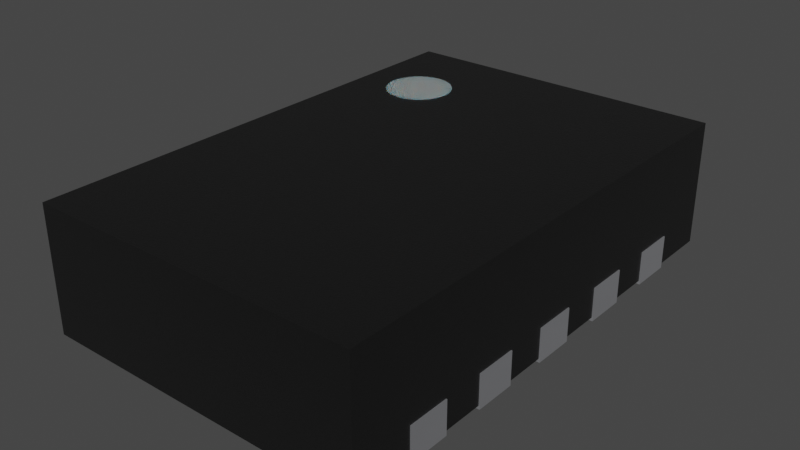 # Source: TDFN-10-1EP_3x2mm.blend  (saved by Blender 4.1.24; exported with 4.5.12 LTS)
import bpy
from mathutils import Matrix  # noqa: F401  (used for matrix-valued properties, if any)

bpy.ops.wm.read_factory_settings(use_empty=True)
scene = bpy.context.scene
scene.name = 'Scene'

# ---- collections
col_collection = bpy.data.collections.new('Collection'); scene.collection.children.link(col_collection)

# ---- materials (node trees are filled in below, after node groups)
mat_plastic_chip = bpy.data.materials.new('plastic_chip')
mat_plastic_chip.use_transparent_shadow = False
mat_plastic_chip.preview_render_type = 'CUBE'
mat_metal_pins = bpy.data.materials.new('metal_pins')
mat_metal_pins.use_transparent_shadow = False
mat_metal_pins.preview_render_type = 'CUBE'
mat_white_markings = bpy.data.materials.new('white_markings')
mat_white_markings.use_transparent_shadow = False
mat_white_markings.preview_render_type = 'FLAT'

# ---- material node trees
mat_plastic_chip.use_nodes = True; mat_plastic_chip.node_tree.nodes.clear()
_N = mat_plastic_chip.node_tree.nodes; _L = mat_plastic_chip.node_tree.links
n0 = _N.new('ShaderNodeBsdfPrincipled'); n0.name = 'Principled BSDF'; n0.location = (10, 300)
n0.distribution = 'GGX'
n0.subsurface_method = 'BURLEY'
n0.inputs[0].default_value = (0.009312, 0.009312, 0.009312, 1.0)
n0.inputs[1].default_value = 0.1372
n0.inputs[2].default_value = 0.3706
n0.inputs[3].default_value = 1.45
n0.inputs[27].default_value = (0.0, 0.0, 0.0, 1.0)
n0.inputs[28].default_value = 1.0
n1 = _N.new('ShaderNodeOutputMaterial'); n1.name = 'Material Output'; n1.location = (300, 300)
n2 = _N.new('ShaderNodeTexNoise'); n2.name = 'Noise Texture'; n2.location = (-893, 54)
n2.inputs[2].default_value = 200.0
n2.inputs[3].default_value = 3.6
n2.inputs[4].default_value = 0.8375
n3 = _N.new('ShaderNodeBump'); n3.name = 'Bump'; n3.location = (-604, -53)
n3.inputs[0].default_value = 0.08
n3.inputs[1].default_value = 1.0
n3.inputs[2].default_value = 1.0
_L.new(n0.outputs[0], n1.inputs[0])
_L.new(n2.outputs[0], n3.inputs[3])
_L.new(n3.outputs[0], n0.inputs[5])
n1.is_active_output = True
mat_metal_pins.use_nodes = True; mat_metal_pins.node_tree.nodes.clear()
_N = mat_metal_pins.node_tree.nodes; _L = mat_metal_pins.node_tree.links
n0 = _N.new('ShaderNodeMapping'); n0.name = 'Mapping'; n0.location = (-1447, -91)
n0.inputs[3].default_value = (4.8, 1.2, 1.1)
n1 = _N.new('ShaderNodeBsdfPrincipled'); n1.name = 'Principled BSDF'; n1.location = (-560, 254)
n1.distribution = 'GGX'
n1.subsurface_method = 'BURLEY'
n1.inputs[1].default_value = 0.7818
n1.inputs[2].default_value = 0.2886
n1.inputs[3].default_value = 1.45
n1.inputs[13].default_value = 0.0
n1.inputs[27].default_value = (0.0, 0.0, 0.0, 1.0)
n1.inputs[28].default_value = 1.0
n2 = _N.new('ShaderNodeOutputMaterial'); n2.name = 'Material Output.002'; n2.location = (-205, 253)
n2.width = 213
n3 = _N.new('ShaderNodeTexNoise'); n3.name = 'Noise Texture.002'; n3.location = (-1228, -73)
n3.inputs[2].default_value = 0.1
n3.inputs[3].default_value = 7.0
n3.inputs[4].default_value = 0.6
n3.inputs[8].default_value = 0.4
n4 = _N.new('ShaderNodeTexCoord'); n4.name = 'Texture Coordinate'; n4.location = (-1636, -116)
n5 = _N.new('ShaderNodeMix'); n5.name = 'Mix.001'; n5.location = (-921, 45)
n5.data_type = 'RGBA'
n5.inputs[6].default_value = (0.9398, 0.9547, 1.0, 1.0)
n5.inputs[7].default_value = (0.13, 0.1259, 0.1359, 1.0)
n6 = _N.new('ShaderNodeBump'); n6.name = 'Bump.001'; n6.location = (-1001, -227)
n6.inputs[0].default_value = 0.05
n6.inputs[1].default_value = 0.01
n6.inputs[2].default_value = 1.0
_L.new(n1.outputs[0], n2.inputs[0])
_L.new(n3.outputs[0], n6.inputs[3])
_L.new(n0.outputs[0], n3.inputs[0])
_L.new(n3.outputs[0], n5.inputs[0])
_L.new(n4.outputs[3], n0.inputs[0])
_L.new(n5.outputs[2], n1.inputs[0])
_L.new(n6.outputs[0], n1.inputs[5])
n2.is_active_output = True
mat_white_markings.use_nodes = True; mat_white_markings.node_tree.nodes.clear()
_N = mat_white_markings.node_tree.nodes; _L = mat_white_markings.node_tree.links
n0 = _N.new('ShaderNodeOutputMaterial'); n0.name = 'Material Output'; n0.location = (300, 300)
n1 = _N.new('ShaderNodeBsdfPrincipled'); n1.name = 'Principled BSDF'; n1.location = (-34, 272)
n1.distribution = 'GGX'
n1.subsurface_method = 'BURLEY'
n1.inputs[1].default_value = 0.02
n1.inputs[2].default_value = 0.4636
n1.inputs[3].default_value = 1.4
n1.inputs[8].default_value = 1.0
n1.inputs[10].default_value = 0.3682
n1.inputs[13].default_value = 0.6591
n1.inputs[18].default_value = 0.2318
n1.inputs[20].default_value = 0.6709
n1.inputs[24].default_value = 0.1191
n1.inputs[27].default_value = (0.0, 0.0, 0.0, 1.0)
n1.inputs[28].default_value = 1.0
n2 = _N.new('ShaderNodeMapping'); n2.name = 'Mapping'; n2.location = (-1010, 265)
n2.inputs[3].default_value = (3.0, 1.0, 1.0)
n3 = _N.new('ShaderNodeTexCoord'); n3.name = 'Texture Coordinate'; n3.location = (-1250, 180)
n4 = _N.new('ShaderNodeBump'); n4.name = 'Bump'; n4.location = (-376, -99)
n4.inputs[0].default_value = 0.05
n4.inputs[1].default_value = 1.0
n4.inputs[2].default_value = 1.0
n5 = _N.new('ShaderNodeTexNoise'); n5.name = 'Noise Texture'; n5.location = (-662, 176)
n5.inputs[2].default_value = 88.0
n5.inputs[3].default_value = 10.8
n5.inputs[4].default_value = 0.9167
n5.inputs[8].default_value = 1.6
n6 = _N.new('ShaderNodeValToRGB'); n6.name = 'ColorRamp'; n6.location = (-354, 186)
while len(n6.color_ramp.elements) > 1: n6.color_ramp.elements.remove(n6.color_ramp.elements[-1])
n6.color_ramp.elements[0].position = 0.0; n6.color_ramp.elements[0].color = (0.2596, 0.2596, 0.2596, 1.0)
_e = n6.color_ramp.elements.new(1.0); _e.color = (0.6303, 0.6303, 0.6303, 1.0)
n7 = _N.new('ShaderNodeMix'); n7.name = 'Mix'; n7.location = (-204, 152)
n7.data_type = 'RGBA'
n7.inputs[0].default_value = 0.3682
n7.inputs[7].default_value = (0.2525, 0.2525, 0.2525, 1.0)
_L.new(n5.outputs[0], n6.inputs[0])
_L.new(n1.outputs[0], n0.inputs[0])
_L.new(n3.outputs[2], n2.inputs[0])
_L.new(n2.outputs[0], n5.inputs[0])
_L.new(n5.outputs[0], n4.inputs[3])
_L.new(n4.outputs[0], n1.inputs[5])
_L.new(n6.outputs[0], n7.inputs[6])
_L.new(n7.outputs[2], n1.inputs[0])
n0.is_active_output = True

# ---- world
world_world = bpy.data.worlds.new('World'); scene.world = world_world
world_world.use_nodes = True; world_world.node_tree.nodes.clear()
_N = world_world.node_tree.nodes; _L = world_world.node_tree.links
n0 = _N.new('ShaderNodeOutputWorld'); n0.name = 'World Output'; n0.location = (300, 300)
n1 = _N.new('ShaderNodeBackground'); n1.name = 'Background'; n1.location = (10, 300)
n1.inputs[0].default_value = (0.05088, 0.05088, 0.05088, 1.0)
_L.new(n1.outputs[0], n0.inputs[0])
n0.is_active_output = True
world_world.color = (0.05088, 0.05088, 0.05088)
world_world.use_sun_shadow = False
world_world.sun_shadow_jitter_overblur = 0.0

# ---- meshes
me_shape_9_indexedfaceset_001 = bpy.data.meshes.new('SHAPE_9_IndexedFaceSet.001')
me_shape_9_indexedfaceset_001.from_pydata([(0.9933, 1.49, 0.02), (0.9933, 1.49, 0.77), (0.9933, -1.125, 0.2), (0.9933, -0.625, 0.2), (0.9933, -0.375, 0.2), (0.9933, 0.875, 0.02), (0.9933, 1.125, 0.2), (-0.7951, -0.1207, 0.0), (-0.7577, -0.08839, 0.0), (-0.7362, 0.03235, 0.0), (-0.7445, 0.0625, 0.0), (-0.7577, 0.08839, 0.0), (-1.0, -0.125, 0.2), (-0.9933, -0.125, 0.02), (-0.8167, -0.125, 0.02), (-0.8167, 0.125, 0.0), (-0.775, 0.1083, 0.02), (-0.7333, -8.444e-08, 0.02), (-0.7362, -0.03235, 0.02), (-0.775, -0.1083, 0.02), (-0.8167, -0.125, 0.0), (-0.775, -0.1083, 0.0), (-0.7445, -0.0625, 0.0), (-0.7362, -0.03235, 0.0), (-0.7333, -8.444e-08, 0.0), (-0.775, 0.1083, 0.0), (-0.7951, 0.1207, 0.0), (-0.8167, 0.125, 0.02), (-0.9933, 0.125, 0.02), (-1.0, 0.125, 0.0), (-1.0, 0.125, 0.2), (-1.0, -0.125, 0.0), (-0.9933, 1.49, 0.02), (-0.7951, 1.121, 0.02), (-0.775, 1.108, 0.02), (-0.7577, 1.088, 0.02), (-0.7445, 1.062, 0.02), (-0.7362, 1.032, 0.02), (-0.7577, 0.9116, 0.02), (-0.775, 0.8917, 0.02), (-0.9933, 0.625, 0.02), (-0.8167, 0.625, 0.02), (-0.7951, 0.6207, 0.02), (-0.775, 0.6083, 0.02), (-0.7577, 0.5884, 0.02), (-0.7445, 0.5625, 0.02), (-0.7362, 0.5324, 0.02), (-0.7333, 0.5, 0.02), (-0.775, 0.3917, 0.02), (-0.9933, 0.375, 0.02), (-0.7951, 0.1207, 0.02), (-0.7577, 0.08839, 0.02), (-0.7445, 0.0625, 0.02), (-0.7362, 0.03235, 0.02), (-0.7445, -0.0625, 0.02), (-0.7577, -0.08839, 0.02), (-0.7951, -0.1207, 0.02), (-0.7577, -0.4116, 0.02), (-0.7333, -0.5, 0.02), (-0.7362, -0.5324, 0.02), (-0.7445, -0.5625, 0.02), (-0.9933, -0.625, 0.02), (-0.8167, -0.875, 0.02), (-0.7951, -0.8793, 0.02), (-0.775, -0.8917, 0.02), (-0.7577, -0.9116, 0.02), (-0.7362, -0.9676, 0.02), (-0.7333, -1.0, 0.02), (-0.7362, -1.032, 0.02), (-0.7445, -1.062, 0.02), (-0.7577, -1.088, 0.02), (-0.775, -1.108, 0.02), (-0.7951, -1.121, 0.02), (-0.8167, -1.125, 0.02), (0.9933, -1.125, 0.02), (0.7951, -1.121, 0.02), (0.775, -1.108, 0.02), (0.7577, -1.088, 0.02), (0.7445, -1.062, 0.02), (0.7362, -0.9676, 0.02), (0.7445, -0.9375, 0.02), (0.7577, -0.9116, 0.02), (0.7951, -0.8793, 0.02), (0.8167, -0.625, 0.02), (0.7951, -0.6207, 0.02), (0.775, -0.6083, 0.02), (0.7577, -0.5884, 0.02), (0.7445, -0.5625, 0.02), (0.7333, -0.5, 0.02), (0.7362, -0.4676, 0.02), (0.7445, -0.4375, 0.02), (0.7577, -0.4116, 0.02), (0.775, -0.3917, 0.02), (0.7951, -0.3793, 0.02), (0.8167, -0.375, 0.02), (0.9933, -0.375, 0.02), (0.7951, -0.1207, 0.02), (0.775, -0.1083, 0.02), (0.7577, -0.08839, 0.02), (0.7445, -0.0625, 0.02), (0.7362, -0.03235, 0.02), (0.7362, 0.03235, 0.02), (0.7445, 0.0625, 0.02), (0.7951, 0.1207, 0.02), (0.8167, 0.125, 0.02), (0.9933, 0.125, 0.02), (0.9933, 0.375, 0.02), (0.8167, 0.375, 0.02), (0.7951, 0.3793, 0.02), (0.7362, 0.4676, 0.02), (0.7333, 0.5, 0.02), (0.7362, 0.5324, 0.02), (0.7577, 0.5884, 0.02), (0.7951, 0.6207, 0.02), (0.7951, 0.8793, 0.02), (0.7445, 0.9375, 0.02), (0.7333, 1.0, 0.02), (-0.4125, 0.7056, 0.02), (-0.4125, -0.9996, 0.02), (0.4125, -0.9996, 0.02), (-0.9933, -1.49, 0.77), (-0.9933, -1.49, 0.02), (-0.9933, -1.125, 0.02), (-0.9933, -0.375, 0.2), (-0.9933, -0.125, 0.2), (-0.9933, 0.125, 0.2), (-0.9933, 0.375, 0.2), (-0.9933, 0.875, 0.02), (-0.9933, 0.875, 0.2), (-0.9933, 1.49, 0.77), (0.9933, 1.125, 0.02), (0.8167, 1.125, 0.02), (0.8167, 0.875, 0.0), (0.8167, 0.875, 0.02), (0.775, 0.8917, 0.02), (0.7577, 0.9116, 0.02), (0.7362, 0.9676, 0.02), (0.7362, 1.032, 0.02), (0.7445, 1.062, 0.02), (0.7577, 1.088, 0.02), (0.775, 1.108, 0.02), (0.7951, 1.121, 0.02), (0.7577, 1.088, 0.0), (0.7362, 1.032, 0.0), (0.7333, 1.0, 0.0), (0.7362, 0.9676, 0.0), (0.7445, 0.9375, 0.0), (0.7577, 0.9116, 0.0), (0.7951, 0.8793, 0.0), (-0.8167, 1.125, 0.0), (-1.0, 1.125, 0.0), (-0.9933, 1.125, 0.02), (-0.9933, 1.125, 0.2), (0.9933, 0.875, 0.2), (-0.8167, 1.125, 0.02), (-0.7333, 1.0, 0.02), (-0.7362, 0.9676, 0.02), (-0.7445, 0.9375, 0.02), (-0.7951, 0.8793, 0.02), (-0.7951, 0.8793, 0.0), (-0.7577, 0.9116, 0.0), (-0.7445, 0.9375, 0.0), (-0.7362, 1.032, 0.0), (-0.7577, 1.088, 0.0), (-0.775, 1.108, 0.0), (-1.0, 0.875, 0.0), (-0.8167, 0.875, 0.02), (1.0, 0.625, 0.2), (0.9933, 0.625, 0.2), (0.9933, 0.625, 0.02), (0.8167, 0.625, 0.02), (0.775, 0.3917, 0.02), (0.7577, 0.4116, 0.02), (0.7445, 0.4375, 0.02), (0.7445, 0.5625, 0.02), (0.775, 0.6083, 0.02), (0.8167, 0.625, 0.0), (0.7951, 0.6207, 0.0), (0.775, 0.6083, 0.0), (0.7445, 0.4375, 0.0), (0.7577, 0.4116, 0.0), (0.775, 0.3917, 0.0), (-0.9933, 0.625, 0.2), (0.8167, 0.375, 0.0), (1.0, 0.375, 0.0), (1.0, 0.375, 0.2), (-0.7362, 0.4676, 0.02), (-0.7445, 0.4375, 0.02), (-0.7577, 0.4116, 0.02), (-0.7951, 0.3793, 0.02), (-0.7951, 0.3793, 0.0), (-0.7577, 0.4116, 0.0), (-0.7362, 0.4676, 0.0), (-0.7362, 0.5324, 0.0), (-0.7445, 0.5625, 0.0), (-0.7577, 0.5884, 0.0), (-0.775, 0.6083, 0.0), (-0.8167, 0.375, 0.0), (-1.0, 0.375, 0.2), (-0.8167, 0.375, 0.02), (1.0, 0.125, 0.0), (0.8167, 0.125, 0.0), (0.7333, 8.444e-08, 0.02), (0.7577, 0.08839, 0.02), (0.775, 0.1083, 0.02), (0.7951, 0.1207, 0.0), (0.7577, 0.08839, 0.0), (0.7445, 0.0625, 0.0), (0.7445, -0.0625, 0.0), (0.7951, -0.1207, 0.0), (1.0, -0.125, 0.0), (0.8167, -0.125, 0.02), (0.9933, -0.125, 0.02), (0.8167, -0.375, 0.0), (1.0, -0.375, 0.2), (0.7362, -0.5324, 0.02), (0.7951, -0.3793, 0.0), (0.775, -0.3917, 0.0), (0.7577, -0.4116, 0.0), (0.7445, -0.4375, 0.0), (0.7362, -0.4676, 0.0), (0.7333, -0.5, 0.0), (0.7445, -0.5625, 0.0), (0.7577, -0.5884, 0.0), (0.775, -0.6083, 0.0), (0.7951, -0.6207, 0.0), (-0.9933, -0.375, 0.02), (0.8167, -0.625, 0.0), (0.9933, -0.625, 0.02), (-0.8167, -0.375, 0.0), (-0.8167, -0.375, 0.02), (-0.7951, -0.3793, 0.02), (-0.775, -0.3917, 0.02), (-0.7445, -0.4375, 0.02), (-0.7362, -0.4676, 0.02), (-0.7577, -0.5884, 0.02), (-0.775, -0.6083, 0.02), (-0.7951, -0.6207, 0.02), (-0.8167, -0.625, 0.02), (-0.7577, -0.5884, 0.0), (-0.7445, -0.5625, 0.0), (-0.7333, -0.5, 0.0), (-0.775, -0.3917, 0.0), (-0.7951, -0.3793, 0.0), (0.9933, -0.875, 0.02), (0.8167, -1.125, 0.0), (0.8167, -1.125, 0.02), (0.7362, -1.032, 0.02), (0.7333, -1.0, 0.02), (0.775, -0.8917, 0.02), (0.8167, -0.875, 0.02), (0.7951, -0.8793, 0.0), (0.7445, -0.9375, 0.0), (0.7333, -1.0, 0.0), (0.775, -1.108, 0.0), (0.7951, -1.121, 0.0), (-0.9933, -0.875, 0.02), (-0.7445, -0.9375, 0.02), (-0.7951, -1.121, 0.0), (-0.7577, -1.088, 0.0), (-0.7362, -1.032, 0.0), (-0.7951, -0.8793, 0.0), (-0.8167, -1.125, 0.0), (-0.9933, -1.125, 0.2), (0.9933, -1.49, 0.02), (-0.4125, -0.9996, 0.0), (0.4125, -0.9996, 0.0), (0.4125, 0.9996, 0.02), (-0.2375, 0.9996, 0.0), (-0.2375, 0.9996, 0.02), (0.9933, -1.49, 0.77), (-1.0, 0.875, 0.2), (-1.0, -1.125, 0.2), (-0.9933, -0.875, 0.2), (-1.0, -0.625, 0.2), (-0.9933, -0.625, 0.2), (1.0, 0.875, 0.2), (1.0, -0.875, 0.2), (0.9933, -0.875, 0.2), (0.9933, 0.375, 0.2), (0.9933, 0.125, 0.2), (1.0, -0.125, 0.2), (0.9933, -0.125, 0.2), (1.0, 0.875, 0.0), (0.8167, 1.125, 0.0), (0.7951, 1.121, 0.0), (0.775, 1.108, 0.0), (0.7445, 1.062, 0.0), (0.775, 0.8917, 0.0), (1.0, 1.125, 0.2), (1.0, 1.125, 0.0), (-0.8167, 0.875, 0.0), (-0.775, 0.8917, 0.0), (-0.7362, 0.9676, 0.0), (-0.7333, 1.0, 0.0), (-0.7445, 1.062, 0.0), (-0.7951, 1.121, 0.0), (-1.0, 1.125, 0.2), (1.0, 0.625, 0.0), (0.7577, 0.5884, 0.0), (0.7445, 0.5625, 0.0), (0.7362, 0.5324, 0.0), (0.7333, 0.5, 0.0), (0.7362, 0.4676, 0.0), (0.7951, 0.3793, 0.0), (-1.0, 0.375, 0.0), (-0.8167, 0.625, 0.0), (-0.775, 0.3917, 0.0), (-0.7445, 0.4375, 0.0), (-0.7333, 0.5, 0.0), (-0.7951, 0.6207, 0.0), (-1.0, 0.625, 0.0), (-1.0, 0.625, 0.2), (0.8167, -0.125, 0.0), (0.775, 0.1083, 0.0), (0.7362, 0.03235, 0.0), (0.7333, 8.444e-08, 0.0), (0.7362, -0.03235, 0.0), (0.7577, -0.08839, 0.0), (0.775, -0.1083, 0.0), (1.0, 0.125, 0.2), (1.0, -0.375, 0.0), (0.7362, -0.5324, 0.0), (1.0, -0.625, 0.0), (1.0, -0.625, 0.2), (-1.0, -0.625, 0.0), (-0.8167, -0.625, 0.0), (-0.7951, -0.6207, 0.0), (-0.775, -0.6083, 0.0), (-0.7362, -0.5324, 0.0), (-0.7362, -0.4676, 0.0), (-0.7445, -0.4375, 0.0), (-0.7577, -0.4116, 0.0), (-1.0, -0.375, 0.0), (-1.0, -0.375, 0.2), (0.8167, -0.875, 0.0), (0.775, -0.8917, 0.0), (0.7577, -0.9116, 0.0), (0.7362, -0.9676, 0.0), (0.7362, -1.032, 0.0), (0.7445, -1.062, 0.0), (0.7577, -1.088, 0.0), (1.0, -1.125, 0.0), (1.0, -1.125, 0.2), (1.0, -0.875, 0.0), (-1.0, -0.875, 0.0), (-0.8167, -0.875, 0.0), (-0.775, -1.108, 0.0), (-0.7445, -1.062, 0.0), (-0.7333, -1.0, 0.0), (-0.7362, -0.9676, 0.0), (-0.7445, -0.9375, 0.0), (-0.7577, -0.9116, 0.0), (-0.775, -0.8917, 0.0), (-1.0, -0.875, 0.2), (-1.0, -1.125, 0.0), (-0.4125, 0.7056, 0.0), (0.4125, 0.9996, 0.0), (-0.6, 1.1, 0.77), (-0.6, 1.1, 0.774), (-0.561, 1.096, 0.77), (-0.561, 1.096, 0.774), (-0.5235, 1.085, 0.77), (-0.5235, 1.085, 0.774), (-0.4889, 1.066, 0.77), (-0.4889, 1.066, 0.774), (-0.4586, 1.041, 0.77), (-0.4586, 1.041, 0.774), (-0.4337, 1.011, 0.77), (-0.4337, 1.011, 0.774), (-0.4152, 0.9765, 0.77), (-0.4152, 0.9765, 0.774), (-0.4038, 0.939, 0.77), (-0.4038, 0.939, 0.774), (-0.4, 0.9, 0.77), (-0.4, 0.9, 0.774), (-0.4038, 0.861, 0.77), (-0.4038, 0.861, 0.774), (-0.4152, 0.8235, 0.77), (-0.4152, 0.8235, 0.774), (-0.4337, 0.7889, 0.77), (-0.4337, 0.7889, 0.774), (-0.4586, 0.7586, 0.77), (-0.4586, 0.7586, 0.774), (-0.4889, 0.7337, 0.77), (-0.4889, 0.7337, 0.774), (-0.5235, 0.7152, 0.77), (-0.5235, 0.7152, 0.774), (-0.561, 0.7038, 0.77), (-0.561, 0.7038, 0.774), (-0.6, 0.7, 0.77), (-0.6, 0.7, 0.774), (-0.639, 0.7038, 0.77), (-0.639, 0.7038, 0.774), (-0.6765, 0.7152, 0.77), (-0.6765, 0.7152, 0.774), (-0.7111, 0.7337, 0.77), (-0.7111, 0.7337, 0.774), (-0.7414, 0.7586, 0.77), (-0.7414, 0.7586, 0.774), (-0.7663, 0.7889, 0.77), (-0.7663, 0.7889, 0.774), (-0.7848, 0.8235, 0.77), (-0.7848, 0.8235, 0.774), (-0.7962, 0.861, 0.77), (-0.7962, 0.861, 0.774), (-0.8, 0.9, 0.77), (-0.8, 0.9, 0.774), (-0.7962, 0.939, 0.77), (-0.7962, 0.939, 0.774), (-0.7848, 0.9765, 0.77), (-0.7848, 0.9765, 0.774), (-0.7663, 1.011, 0.77), (-0.7663, 1.011, 0.774), (-0.7414, 1.041, 0.77), (-0.7414, 1.041, 0.774), (-0.7111, 1.066, 0.77), (-0.7111, 1.066, 0.774), (-0.6765, 1.085, 0.77), (-0.6765, 1.085, 0.774), (-0.639, 1.096, 0.77), (-0.639, 1.096, 0.774)], [], [(6, 0, 130), (1, 0, 6), (153, 1, 6), (168, 5, 169), (168, 153, 5), (168, 1, 153), (279, 1, 168), (280, 106, 105), (280, 279, 106), (280, 1, 279), (4, 212, 95), (4, 282, 212), (278, 228, 244), (278, 3, 228), (264, 2, 74), (270, 278, 2), (270, 4, 3), (270, 280, 282), (270, 282, 4), (270, 1, 280), (270, 3, 278), (270, 2, 264), (15, 29, 31), (15, 20, 7), (15, 31, 20), (11, 7, 21), (11, 21, 8), (11, 8, 22), (11, 22, 23), (11, 23, 24), (11, 24, 9), (11, 9, 10), (11, 25, 26), (11, 26, 15), (11, 15, 7), (13, 12, 124), (31, 12, 13), (20, 13, 14), (20, 31, 13), (26, 27, 15), (26, 50, 27), (25, 16, 50), (25, 50, 26), (11, 51, 16), (11, 16, 25), (10, 52, 51), (10, 51, 11), (9, 53, 52), (9, 52, 10), (24, 17, 53), (24, 53, 9), (23, 18, 17), (23, 17, 24), (22, 54, 18), (22, 18, 23), (8, 55, 54), (8, 54, 22), (21, 19, 55), (21, 55, 8), (7, 56, 19), (7, 19, 21), (20, 14, 56), (20, 56, 7), (28, 15, 27), (28, 125, 30), (29, 28, 30), (29, 15, 28), (31, 29, 30), (31, 30, 12), (154, 32, 151), (33, 32, 154), (34, 32, 33), (41, 166, 127), (41, 127, 40), (42, 158, 166), (42, 166, 41), (43, 39, 158), (43, 158, 42), (44, 38, 39), (44, 39, 43), (269, 34, 35), (269, 35, 36), (269, 36, 37), (269, 32, 34), (117, 269, 37), (117, 37, 155), (117, 155, 156), (117, 156, 157), (117, 157, 38), (117, 44, 45), (117, 38, 44), (46, 117, 45), (47, 117, 46), (186, 117, 47), (27, 199, 49), (27, 49, 28), (50, 189, 199), (50, 199, 27), (16, 189, 50), (16, 48, 189), (51, 188, 48), (51, 48, 16), (52, 188, 51), (52, 187, 188), (53, 117, 186), (53, 187, 52), (53, 186, 187), (17, 117, 53), (230, 14, 13), (230, 13, 226), (231, 14, 230), (231, 56, 14), (232, 19, 56), (232, 56, 231), (57, 55, 19), (57, 19, 232), (233, 54, 55), (233, 55, 57), (234, 18, 54), (234, 54, 233), (238, 61, 256), (62, 238, 256), (63, 237, 238), (63, 238, 62), (64, 236, 237), (64, 237, 63), (65, 235, 236), (65, 236, 64), (257, 60, 235), (257, 235, 65), (121, 72, 73), (121, 73, 122), (0, 32, 269), (0, 269, 267), (138, 139, 267), (140, 267, 139), (141, 267, 140), (141, 0, 267), (137, 138, 267), (116, 137, 267), (131, 0, 141), (136, 116, 267), (115, 136, 267), (118, 60, 257), (118, 72, 121), (118, 58, 59), (118, 59, 60), (118, 257, 66), (118, 66, 67), (118, 67, 68), (118, 68, 69), (118, 69, 70), (118, 70, 71), (118, 71, 72), (130, 0, 131), (112, 135, 115), (175, 134, 135), (175, 135, 112), (174, 115, 267), (174, 112, 115), (111, 174, 267), (113, 134, 175), (113, 114, 134), (110, 111, 267), (170, 133, 114), (170, 114, 113), (169, 5, 133), (169, 133, 170), (102, 172, 173), (102, 203, 172), (204, 171, 172), (204, 172, 203), (101, 173, 109), (101, 102, 173), (103, 108, 171), (103, 171, 204), (104, 107, 108), (104, 108, 103), (106, 107, 104), (105, 106, 104), (90, 91, 98), (90, 98, 99), (92, 98, 91), (92, 97, 98), (93, 211, 96), (93, 96, 97), (93, 97, 92), (89, 99, 100), (89, 90, 99), (94, 211, 93), (95, 212, 211), (95, 211, 94), (119, 87, 215), (119, 215, 88), (81, 86, 87), (80, 87, 119), (80, 81, 87), (249, 86, 81), (249, 85, 86), (79, 80, 119), (82, 85, 249), (82, 84, 85), (248, 79, 119), (250, 84, 82), (250, 83, 84), (247, 248, 119), (78, 247, 119), (77, 78, 119), (76, 77, 119), (75, 76, 119), (244, 83, 250), (244, 228, 83), (264, 118, 121), (264, 119, 118), (264, 75, 119), (264, 74, 246), (264, 246, 75), (118, 117, 17), (118, 17, 18), (118, 18, 234), (118, 234, 58), (267, 119, 110), (110, 119, 109), (109, 119, 101), (101, 119, 202), (202, 119, 100), (100, 119, 89), (89, 119, 88), (152, 151, 32), (129, 152, 32), (128, 152, 129), (182, 40, 127), (182, 127, 128), (182, 128, 129), (126, 182, 129), (125, 28, 49), (125, 49, 126), (125, 126, 129), (123, 226, 13), (123, 13, 124), (273, 256, 61), (273, 61, 275), (121, 122, 263), (120, 263, 273), (120, 275, 123), (120, 124, 125), (120, 123, 124), (120, 125, 129), (120, 273, 275), (120, 121, 263), (125, 124, 12), (125, 12, 30), (129, 32, 0), (129, 0, 1), (130, 289, 6), (290, 289, 130), (284, 130, 131), (284, 290, 130), (148, 133, 132), (148, 114, 133), (288, 134, 114), (288, 114, 148), (147, 135, 134), (147, 134, 288), (146, 115, 135), (146, 135, 147), (145, 136, 115), (145, 115, 146), (144, 116, 136), (144, 136, 145), (143, 137, 116), (143, 116, 144), (287, 138, 137), (287, 137, 143), (142, 139, 138), (142, 138, 287), (286, 140, 139), (286, 139, 142), (285, 141, 140), (285, 140, 286), (284, 131, 141), (284, 141, 285), (151, 149, 154), (151, 152, 297), (150, 151, 297), (150, 149, 151), (5, 132, 133), (5, 153, 276), (283, 5, 276), (283, 132, 5), (296, 154, 149), (296, 33, 154), (164, 34, 33), (164, 33, 296), (163, 35, 34), (163, 34, 164), (295, 36, 35), (295, 35, 163), (162, 37, 36), (162, 36, 295), (294, 155, 37), (294, 37, 162), (293, 156, 155), (293, 155, 294), (161, 157, 156), (161, 156, 293), (160, 38, 157), (160, 157, 161), (292, 39, 38), (292, 38, 160), (159, 158, 39), (159, 39, 292), (291, 166, 158), (291, 158, 159), (127, 271, 128), (165, 271, 127), (291, 127, 166), (291, 165, 127), (169, 167, 168), (298, 167, 169), (176, 169, 170), (176, 298, 169), (304, 107, 183), (304, 108, 107), (181, 171, 108), (181, 108, 304), (180, 172, 171), (180, 171, 181), (179, 173, 172), (179, 172, 180), (303, 109, 173), (303, 173, 179), (302, 110, 109), (302, 109, 303), (301, 111, 110), (301, 110, 302), (300, 174, 111), (300, 111, 301), (299, 112, 174), (299, 174, 300), (178, 175, 112), (178, 112, 299), (177, 113, 175), (177, 175, 178), (176, 170, 113), (176, 113, 177), (40, 306, 41), (40, 182, 312), (311, 40, 312), (311, 306, 40), (106, 183, 107), (106, 279, 185), (184, 106, 185), (184, 183, 106), (310, 41, 306), (310, 42, 41), (196, 43, 42), (196, 42, 310), (195, 44, 43), (195, 43, 196), (194, 45, 44), (194, 44, 195), (193, 46, 45), (193, 45, 194), (309, 47, 46), (309, 46, 193), (192, 186, 47), (192, 47, 309), (308, 187, 186), (308, 186, 192), (191, 188, 187), (191, 187, 308), (307, 48, 188), (307, 188, 191), (190, 189, 48), (190, 48, 307), (197, 199, 189), (197, 189, 190), (49, 198, 126), (305, 198, 49), (197, 49, 199), (197, 305, 49), (105, 320, 280), (200, 320, 105), (201, 105, 104), (201, 200, 105), (209, 211, 313), (209, 96, 211), (319, 97, 96), (319, 96, 209), (318, 98, 97), (318, 97, 319), (208, 99, 98), (208, 98, 318), (317, 100, 99), (317, 99, 208), (316, 202, 100), (316, 100, 317), (315, 101, 202), (315, 202, 316), (207, 102, 101), (207, 101, 315), (206, 203, 102), (206, 102, 207), (314, 204, 203), (314, 203, 206), (205, 103, 204), (205, 204, 314), (201, 104, 103), (201, 103, 205), (212, 313, 211), (212, 282, 281), (210, 212, 281), (210, 313, 212), (95, 214, 4), (321, 214, 95), (213, 95, 94), (213, 321, 95), (225, 83, 227), (225, 84, 83), (224, 85, 84), (224, 84, 225), (223, 86, 85), (223, 85, 224), (222, 87, 86), (222, 86, 223), (322, 215, 87), (322, 87, 222), (221, 88, 215), (221, 215, 322), (220, 89, 88), (220, 88, 221), (219, 90, 89), (219, 89, 220), (218, 91, 90), (218, 90, 219), (217, 92, 91), (217, 91, 218), (216, 93, 92), (216, 92, 217), (213, 94, 93), (213, 93, 216), (226, 229, 230), (226, 123, 334), (333, 226, 334), (333, 229, 226), (228, 227, 83), (228, 3, 324), (323, 228, 324), (323, 227, 228), (243, 230, 229), (243, 231, 230), (242, 232, 231), (242, 231, 243), (332, 57, 232), (332, 232, 242), (331, 233, 57), (331, 57, 332), (330, 234, 233), (330, 233, 331), (241, 58, 234), (241, 234, 330), (329, 59, 58), (329, 58, 241), (240, 60, 59), (240, 59, 329), (239, 235, 60), (239, 60, 240), (328, 236, 235), (328, 235, 239), (327, 237, 236), (327, 236, 328), (326, 238, 237), (326, 237, 327), (61, 274, 275), (325, 274, 61), (326, 61, 238), (326, 325, 61), (244, 277, 278), (344, 277, 244), (335, 244, 250), (335, 344, 244), (255, 246, 245), (255, 75, 246), (254, 76, 75), (254, 75, 255), (341, 77, 76), (341, 76, 254), (340, 78, 77), (340, 77, 341), (339, 247, 78), (339, 78, 340), (253, 248, 247), (253, 247, 339), (338, 79, 248), (338, 248, 253), (252, 80, 79), (252, 79, 338), (337, 81, 80), (337, 80, 252), (336, 249, 81), (336, 81, 337), (251, 82, 249), (251, 249, 336), (335, 250, 82), (335, 82, 251), (256, 346, 62), (256, 273, 354), (345, 256, 354), (345, 346, 256), (74, 245, 246), (74, 2, 343), (342, 74, 343), (342, 245, 74), (261, 62, 346), (261, 63, 62), (353, 64, 63), (353, 63, 261), (352, 65, 64), (352, 64, 353), (351, 257, 65), (351, 65, 352), (350, 66, 257), (350, 257, 351), (349, 67, 66), (349, 66, 350), (260, 68, 67), (260, 67, 349), (348, 69, 68), (348, 68, 260), (259, 70, 69), (259, 69, 348), (347, 71, 70), (347, 70, 259), (258, 72, 71), (258, 71, 347), (262, 73, 72), (262, 72, 258), (122, 272, 263), (355, 272, 122), (262, 122, 73), (262, 355, 122), (120, 264, 121), (120, 270, 264), (265, 356, 117), (265, 117, 118), (266, 265, 118), (266, 118, 119), (357, 266, 119), (357, 119, 267), (268, 357, 267), (268, 267, 269), (356, 268, 269), (356, 269, 117), (1, 270, 129), (120, 129, 270), (152, 128, 271), (152, 271, 297), (273, 263, 272), (273, 272, 354), (182, 126, 198), (182, 198, 312), (123, 275, 274), (123, 274, 334), (153, 6, 289), (153, 289, 276), (2, 278, 277), (2, 277, 343), (279, 168, 167), (279, 167, 185), (3, 4, 214), (3, 214, 324), (282, 280, 320), (282, 320, 281), (132, 283, 290), (132, 290, 284), (147, 284, 285), (147, 285, 286), (147, 286, 142), (147, 142, 287), (147, 287, 143), (147, 143, 144), (147, 144, 145), (147, 145, 146), (147, 288, 148), (147, 148, 132), (147, 132, 284), (290, 283, 276), (290, 276, 289), (160, 159, 292), (149, 150, 165), (149, 165, 291), (163, 291, 159), (163, 160, 161), (163, 161, 293), (163, 293, 294), (163, 294, 162), (163, 162, 295), (163, 164, 296), (163, 296, 149), (163, 159, 160), (163, 149, 291), (165, 150, 297), (165, 297, 271), (183, 184, 298), (183, 298, 176), (180, 176, 177), (180, 177, 178), (180, 178, 299), (180, 299, 300), (180, 300, 301), (180, 301, 302), (180, 302, 303), (180, 303, 179), (180, 181, 304), (180, 304, 183), (180, 183, 176), (298, 184, 185), (298, 185, 167), (191, 190, 307), (306, 311, 305), (306, 305, 197), (195, 197, 190), (195, 191, 308), (195, 308, 192), (195, 192, 309), (195, 309, 193), (195, 193, 194), (195, 196, 310), (195, 310, 306), (195, 190, 191), (195, 306, 197), (305, 311, 312), (305, 312, 198), (206, 205, 314), (313, 210, 200), (313, 200, 201), (318, 201, 205), (318, 206, 207), (318, 207, 315), (318, 315, 316), (318, 316, 317), (318, 317, 208), (318, 319, 209), (318, 209, 313), (318, 205, 206), (318, 313, 201), (200, 210, 281), (200, 281, 320), (227, 323, 321), (227, 321, 213), (223, 213, 216), (223, 216, 217), (223, 217, 218), (223, 218, 219), (223, 219, 220), (223, 220, 221), (223, 221, 322), (223, 322, 222), (223, 224, 225), (223, 225, 227), (223, 227, 213), (321, 323, 324), (321, 324, 214), (239, 327, 328), (229, 333, 325), (229, 325, 326), (332, 326, 327), (332, 239, 240), (332, 240, 329), (332, 329, 241), (332, 241, 330), (332, 330, 331), (332, 242, 243), (332, 243, 229), (332, 327, 239), (332, 229, 326), (325, 333, 334), (325, 334, 274), (245, 342, 344), (245, 344, 335), (341, 335, 251), (341, 251, 336), (341, 336, 337), (341, 337, 252), (341, 252, 338), (341, 338, 253), (341, 253, 339), (341, 339, 340), (341, 254, 255), (341, 255, 245), (341, 245, 335), (344, 342, 343), (344, 343, 277), (259, 258, 347), (346, 345, 355), (346, 355, 262), (352, 262, 258), (352, 259, 348), (352, 348, 260), (352, 260, 349), (352, 349, 350), (352, 350, 351), (352, 353, 261), (352, 261, 346), (352, 258, 259), (352, 346, 262), (355, 345, 354), (355, 354, 272), (356, 265, 266), (357, 268, 356), (357, 356, 266), (358, 359, 361, 360), (360, 361, 363, 362), (362, 363, 365, 364), (364, 365, 367, 366), (366, 367, 369, 368), (368, 369, 371, 370), (370, 371, 373, 372), (372, 373, 375, 374), (374, 375, 377, 376), (376, 377, 379, 378), (378, 379, 381, 380), (380, 381, 383, 382), (382, 383, 385, 384), (384, 385, 387, 386), (386, 387, 389, 388), (388, 389, 391, 390), (390, 391, 393, 392), (392, 393, 395, 394), (394, 395, 397, 396), (396, 397, 399, 398), (398, 399, 401, 400), (400, 401, 403, 402), (402, 403, 405, 404), (404, 405, 407, 406), (406, 407, 409, 408), (408, 409, 411, 410), (410, 411, 413, 412), (412, 413, 415, 414), (414, 415, 417, 416), (416, 417, 419, 418), (361, 359, 421, 419, 417, 415, 413, 411, 409, 407, 405, 403, 401, 399, 397, 395, 393, 391, 389, 387, 385, 383, 381, 379, 377, 375, 373, 371, 369, 367, 365, 363), (418, 419, 421, 420), (420, 421, 359, 358), (358, 360, 362, 364, 366, 368, 370, 372, 374, 376, 378, 380, 382, 384, 386, 388, 390, 392, 394, 396, 398, 400, 402, 404, 406, 408, 410, 412, 414, 416, 418, 420)])
me_shape_9_indexedfaceset_001.polygons.foreach_set('material_index', [0, 0, 0, 0, 0, 0, 0, 0, 0, 0, 0, 0, 0, 0, 0, 0, 0, 0, 0, 0, 0, 0, 1, 1, 1, 1, 1, 1, 1, 1, 1, 1, 1, 1, 1, 1, 1, 1, 1, 1, 1, 1, 1, 1, 1, 1, 1, 1, 1, 1, 1, 1, 1, 1, 1, 1, 1, 1, 1, 1, 1, 1, 1, 1, 1, 1, 1, 1, 1, 0, 0, 0, 0, 0, 0, 0, 0, 0, 0, 0, 0, 0, 0, 0, 0, 0, 0, 0, 0, 0, 0, 0, 0, 0, 0, 0, 0, 0, 0, 0, 0, 0, 0, 0, 0, 0, 0, 0, 0, 0, 0, 0, 0, 0, 0, 0, 0, 0, 0, 0, 0, 0, 0, 0, 0, 0, 0, 0, 0, 0, 0, 0, 0, 0, 0, 0, 0, 0, 0, 0, 0, 0, 0, 0, 0, 0, 0, 0, 0, 0, 0, 0, 0, 0, 0, 0, 0, 0, 0, 0, 0, 0, 0, 0, 0, 0, 0, 0, 0, 0, 0, 0, 0, 0, 0, 0, 0, 0, 0, 0, 0, 0, 0, 0, 0, 0, 0, 0, 0, 0, 0, 0, 0, 0, 0, 0, 0, 0, 0, 0, 0, 0, 0, 0, 0, 0, 0, 0, 0, 0, 0, 0, 0, 0, 0, 0, 0, 0, 0, 0, 0, 0, 0, 0, 0, 0, 0, 0, 0, 0, 0, 0, 0, 0, 0, 0, 0, 0, 0, 0, 0, 0, 0, 0, 0, 0, 0, 0, 0, 0, 1, 1, 0, 0, 1, 1, 1, 1, 1, 1, 1, 1, 1, 1, 1, 1, 1, 1, 1, 1, 1, 1, 1, 1, 1, 1, 1, 1, 1, 1, 1, 1, 1, 1, 1, 1, 1, 1, 1, 1, 1, 1, 1, 1, 1, 1, 1, 1, 1, 1, 1, 1, 1, 1, 1, 1, 1, 1, 1, 1, 1, 1, 1, 1, 1, 1, 1, 1, 1, 1, 1, 1, 1, 1, 1, 1, 1, 1, 1, 1, 1, 1, 1, 1, 1, 1, 1, 1, 1, 1, 1, 1, 1, 1, 1, 1, 1, 1, 1, 1, 1, 1, 1, 1, 1, 1, 1, 1, 1, 1, 1, 1, 1, 1, 1, 1, 1, 1, 1, 1, 1, 1, 1, 1, 1, 1, 1, 1, 1, 1, 1, 1, 1, 1, 1, 1, 1, 1, 1, 1, 1, 1, 1, 1, 1, 1, 1, 1, 1, 1, 1, 1, 1, 1, 1, 1, 1, 1, 1, 1, 1, 1, 1, 1, 1, 1, 1, 1, 1, 1, 1, 1, 1, 1, 1, 1, 1, 1, 1, 1, 1, 1, 1, 1, 1, 1, 1, 1, 1, 1, 1, 1, 1, 1, 1, 1, 1, 1, 1, 1, 1, 1, 1, 1, 1, 1, 1, 1, 1, 1, 1, 1, 1, 1, 1, 1, 1, 1, 1, 1, 1, 1, 1, 1, 1, 1, 1, 1, 1, 1, 1, 1, 1, 1, 1, 1, 1, 1, 1, 1, 1, 1, 1, 1, 1, 1, 1, 1, 1, 1, 1, 1, 1, 1, 1, 1, 1, 1, 1, 1, 1, 1, 1, 1, 1, 1, 1, 1, 1, 1, 1, 1, 1, 1, 1, 1, 1, 1, 1, 1, 1, 1, 1, 1, 1, 1, 1, 1, 1, 1, 1, 1, 0, 0, 1, 1, 1, 1, 1, 1, 1, 1, 1, 1, 0, 0, 1, 1, 1, 1, 1, 1, 1, 1, 1, 1, 1, 1, 1, 1, 1, 1, 1, 1, 1, 1, 1, 1, 1, 1, 1, 1, 1, 1, 1, 1, 1, 1, 1, 1, 1, 1, 1, 1, 1, 1, 1, 1, 1, 1, 1, 1, 1, 1, 1, 1, 1, 1, 1, 1, 1, 1, 1, 1, 1, 1, 1, 1, 1, 1, 1, 1, 1, 1, 1, 1, 1, 1, 1, 1, 1, 1, 1, 1, 1, 1, 1, 1, 1, 1, 1, 1, 1, 1, 1, 1, 1, 1, 1, 1, 1, 1, 1, 1, 1, 1, 1, 1, 1, 1, 1, 1, 1, 1, 1, 1, 1, 1, 1, 1, 1, 1, 1, 1, 1, 1, 1, 1, 1, 1, 1, 1, 1, 1, 1, 1, 1, 1, 1, 1, 1, 1, 1, 1, 1, 1, 1, 1, 1, 1, 1, 1, 1, 1, 1, 1, 1, 1, 1, 1, 1, 1, 2, 2, 2, 2, 2, 2, 2, 2, 2, 2, 2, 2, 2, 2, 2, 2, 2, 2, 2, 2, 2, 2, 2, 2, 2, 2, 2, 2, 2, 2, 2, 2, 2, 2])
_uv = me_shape_9_indexedfaceset_001.uv_layers.new(name='UVMap')
_uv.uv.foreach_set('vector', [0.6793, 0.06124, 0.7136, 0.0, 0.7136, 0.06124, 0.5709, 0.0, 0.7136, 0.0, 0.6793, 0.06124, 0.6793, 0.1032, 0.5709, 0.0, 0.6793, 0.06124, 0.6793, 0.1451, 0.7136, 0.1032, 0.7136, 0.1451, 0.6793, 0.1451, 0.6793, 0.1032, 0.7136, 0.1032, 0.6793, 0.1451, 0.5709, 0.0, 0.6793, 0.1032, 0.6793, 0.1871, 0.5709, 0.0, 0.6793, 0.1451, 0.6793, 0.229, 0.7136, 0.1871, 0.7136, 0.229, 0.6793, 0.229, 0.6793, 0.1871, 0.7136, 0.1871, 0.6793, 0.229, 0.5709, 0.0, 0.6793, 0.1871, 0.6793, 0.3129, 0.7136, 0.271, 0.7136, 0.3129, 0.6793, 0.3129, 0.6793, 0.271, 0.7136, 0.271, 0.6793, 0.3968, 0.7136, 0.3549, 0.7136, 0.3968, 0.6793, 0.3968, 0.6793, 0.3549, 0.7136, 0.3549, 0.7136, 0.5, 0.6793, 0.4388, 0.7136, 0.4388, 0.5709, 0.5, 0.6793, 0.3968, 0.6793, 0.4388, 0.5709, 0.5, 0.6793, 0.3129, 0.6793, 0.3549, 0.5709, 0.5, 0.6793, 0.229, 0.6793, 0.271, 0.5709, 0.5, 0.6793, 0.271, 0.6793, 0.3129, 0.5709, 0.5, 0.5709, 0.0, 0.6793, 0.229, 0.5709, 0.5, 0.6793, 0.3549, 0.6793, 0.3968, 0.5709, 0.5, 0.6793, 0.4388, 0.7136, 0.5, 0.6875, 1.0, 0.0, 1.0, 0.0, 0.0, 0.6875, 1.0, 0.6875, 0.0, 0.7684, 0.01704, 0.6875, 1.0, 0.0, 0.0, 0.6875, 0.0, 0.9085, 0.8536, 0.7684, 0.01704, 0.8438, 0.06699, 0.9085, 0.8536, 0.8438, 0.06699, 0.9085, 0.1464, 0.9085, 0.8536, 0.9085, 0.1464, 0.9581, 0.25, 0.9085, 0.8536, 0.9581, 0.25, 0.9894, 0.3706, 0.9085, 0.8536, 0.9894, 0.3706, 1.0, 0.5, 0.9085, 0.8536, 1.0, 0.5, 0.9894, 0.6294, 0.9085, 0.8536, 0.9894, 0.6294, 0.9581, 0.75, 0.9085, 0.8536, 0.8438, 0.933, 0.7684, 0.983, 0.9085, 0.8536, 0.7684, 0.983, 0.6875, 1.0, 0.9085, 0.8536, 0.6875, 1.0, 0.7684, 0.01704, 0.03636, 0.1, 0.0, 1.0, 0.03636, 1.0, 0.0, 0.0, 0.0, 1.0, 0.03636, 0.1, 1.0, 0.0, 0.03636, 0.1, 1.0, 0.1, 1.0, 0.0, 0.0, 0.0, 0.03636, 0.1, 0.983, 0.2588, 1.0, 0.0, 1.0, 0.0, 0.983, 0.2588, 0.983, 0.2588, 1.0, 0.0, 0.933, 0.5, 0.933, 0.5, 0.983, 0.2588, 0.933, 0.5, 0.983, 0.2588, 0.983, 0.2588, 0.8536, 0.7071, 0.8536, 0.7071, 0.933, 0.5, 0.8536, 0.7071, 0.933, 0.5, 0.933, 0.5, 0.75, 0.866, 0.75, 0.866, 0.8536, 0.7071, 0.75, 0.866, 0.8536, 0.7071, 0.8536, 0.7071, 0.6294, 0.9659, 0.6294, 0.9659, 0.75, 0.866, 0.6294, 0.9659, 0.75, 0.866, 0.75, 0.866, 0.5, 1.0, 0.5, 1.0, 0.6294, 0.9659, 0.5, 1.0, 0.6294, 0.9659, 0.6294, 0.9659, 0.3706, 0.9659, 0.3706, 0.9659, 0.5, 1.0, 0.3706, 0.9659, 0.5, 1.0, 0.5, 1.0, 0.25, 0.866, 0.25, 0.866, 0.3706, 0.9659, 0.25, 0.866, 0.3706, 0.9659, 0.3706, 0.9659, 0.1464, 0.7071, 0.1464, 0.7071, 0.25, 0.866, 0.1464, 0.7071, 0.25, 0.866, 0.25, 0.866, 0.06699, 0.5, 0.06699, 0.5, 0.1464, 0.7071, 0.06699, 0.5, 0.1464, 0.7071, 0.1464, 0.7071, 0.01704, 0.2588, 0.01704, 0.2588, 0.06699, 0.5, 0.01704, 0.2588, 0.06699, 0.5, 0.06699, 0.5, 0.0, 0.0, 0.0, 0.0, 0.01704, 0.2588, 0.0, 0.0, 0.01704, 0.2588, 0.01704, 0.2588, 0.03636, 0.1, 1.0, 0.0, 1.0, 0.1, 0.03636, 0.1, 0.03636, 1.0, 0.0, 1.0, 0.0, 0.0, 0.03636, 0.1, 0.0, 1.0, 0.0, 0.0, 1.0, 0.0, 0.03636, 0.1, 0.0, 0.0, 1.0, 0.0, 1.0, 1.0, 0.0, 0.0, 1.0, 1.0, 0.0, 1.0, 0.5205, 0.06124, 0.5709, 5.96e-08, 0.5709, 0.06124, 0.5144, 0.06196, 0.5709, 5.96e-08, 0.5205, 0.06124, 0.5086, 0.06405, 0.5709, 5.96e-08, 0.5144, 0.06196, 0.5205, 0.1451, 0.5205, 0.1032, 0.5709, 0.1032, 0.5205, 0.1451, 0.5709, 0.1032, 0.5709, 0.1451, 0.5144, 0.1458, 0.5144, 0.1025, 0.5205, 0.1032, 0.5144, 0.1458, 0.5205, 0.1032, 0.5205, 0.1451, 0.5086, 0.1479, 0.5086, 0.1004, 0.5144, 0.1025, 0.5086, 0.1479, 0.5144, 0.1025, 0.5144, 0.1458, 0.5037, 0.1513, 0.5037, 0.09705, 0.5086, 0.1004, 0.5037, 0.1513, 0.5086, 0.1004, 0.5086, 0.1479, 0.3779, 0.05034, 0.5086, 0.06405, 0.5037, 0.06738, 0.3779, 0.05034, 0.5037, 0.06738, 0.4999, 0.07173, 0.3779, 0.05034, 0.4999, 0.07173, 0.4976, 0.07679, 0.3779, 0.05034, 0.5709, 5.96e-08, 0.5086, 0.06405, 0.4445, 0.1091, 0.3779, 0.05034, 0.4976, 0.07679, 0.4445, 0.1091, 0.4976, 0.07679, 0.4968, 0.08221, 0.4445, 0.1091, 0.4968, 0.08221, 0.4976, 0.08764, 0.4445, 0.1091, 0.4976, 0.08764, 0.4999, 0.0927, 0.4445, 0.1091, 0.4999, 0.0927, 0.5037, 0.09705, 0.4445, 0.1091, 0.5037, 0.1513, 0.4999, 0.1556, 0.4445, 0.1091, 0.5037, 0.09705, 0.5037, 0.1513, 0.4976, 0.1607, 0.4445, 0.1091, 0.4999, 0.1556, 0.4968, 0.1661, 0.4445, 0.1091, 0.4976, 0.1607, 0.4976, 0.1715, 0.4445, 0.1091, 0.4968, 0.1661, 0.5205, 0.229, 0.5205, 0.1871, 0.5709, 0.1871, 0.5205, 0.229, 0.5709, 0.1871, 0.5709, 0.229, 0.5144, 0.2297, 0.5144, 0.1864, 0.5205, 0.1871, 0.5144, 0.2297, 0.5205, 0.1871, 0.5205, 0.229, 0.5086, 0.2318, 0.5144, 0.1864, 0.5144, 0.2297, 0.5086, 0.2318, 0.5086, 0.1843, 0.5144, 0.1864, 0.5037, 0.2352, 0.5037, 0.1809, 0.5086, 0.1843, 0.5037, 0.2352, 0.5086, 0.1843, 0.5086, 0.2318, 0.4999, 0.2395, 0.5037, 0.1809, 0.5037, 0.2352, 0.4999, 0.2395, 0.4999, 0.1766, 0.5037, 0.1809, 0.4976, 0.2446, 0.4445, 0.1091, 0.4976, 0.1715, 0.4976, 0.2446, 0.4999, 0.1766, 0.4999, 0.2395, 0.4976, 0.2446, 0.4976, 0.1715, 0.4999, 0.1766, 0.4968, 0.25, 0.4445, 0.1091, 0.4976, 0.2446, 0.5205, 0.3129, 0.5205, 0.271, 0.5709, 0.271, 0.5205, 0.3129, 0.5709, 0.271, 0.5709, 0.3129, 0.5144, 0.3136, 0.5205, 0.271, 0.5205, 0.3129, 0.5144, 0.3136, 0.5144, 0.2703, 0.5205, 0.271, 0.5086, 0.3157, 0.5086, 0.2682, 0.5144, 0.2703, 0.5086, 0.3157, 0.5144, 0.2703, 0.5144, 0.3136, 0.5037, 0.3191, 0.5037, 0.2648, 0.5086, 0.2682, 0.5037, 0.3191, 0.5086, 0.2682, 0.5086, 0.3157, 0.4999, 0.3234, 0.4999, 0.2605, 0.5037, 0.2648, 0.4999, 0.3234, 0.5037, 0.2648, 0.5037, 0.3191, 0.4976, 0.3285, 0.4976, 0.2554, 0.4999, 0.2605, 0.4976, 0.3285, 0.4999, 0.2605, 0.4999, 0.3234, 0.5205, 0.3549, 0.5709, 0.3549, 0.5709, 0.3968, 0.5205, 0.3968, 0.5205, 0.3549, 0.5709, 0.3968, 0.5144, 0.3975, 0.5144, 0.3542, 0.5205, 0.3549, 0.5144, 0.3975, 0.5205, 0.3549, 0.5205, 0.3968, 0.5086, 0.3996, 0.5086, 0.3521, 0.5144, 0.3542, 0.5086, 0.3996, 0.5144, 0.3542, 0.5144, 0.3975, 0.5037, 0.403, 0.5037, 0.3487, 0.5086, 0.3521, 0.5037, 0.403, 0.5086, 0.3521, 0.5086, 0.3996, 0.4999, 0.4073, 0.4999, 0.3444, 0.5037, 0.3487, 0.4999, 0.4073, 0.5037, 0.3487, 0.5037, 0.403, 0.5709, 0.5, 0.5144, 0.438, 0.5205, 0.4388, 0.5709, 0.5, 0.5205, 0.4388, 0.5709, 0.4388, 0.004195, 0.0, 0.5709, 5.96e-08, 0.3779, 0.05034, 0.004195, 0.0, 0.3779, 0.05034, 0.1307, 0.05034, 0.07518, 0.07173, 0.0714, 0.06738, 0.1307, 0.05034, 0.06648, 0.06405, 0.1307, 0.05034, 0.0714, 0.06738, 0.06074, 0.06196, 0.1307, 0.05034, 0.06648, 0.06405, 0.06074, 0.06196, 0.004195, 0.0, 0.1307, 0.05034, 0.07755, 0.07679, 0.07518, 0.07173, 0.1307, 0.05034, 0.07836, 0.08221, 0.07755, 0.07679, 0.1307, 0.05034, 0.05459, 0.06124, 0.004195, 0.0, 0.06074, 0.06196, 0.07755, 0.08764, 0.07836, 0.08221, 0.1307, 0.05034, 0.07518, 0.0927, 0.07755, 0.08764, 0.1307, 0.05034, 0.4445, 0.4497, 0.4999, 0.3444, 0.4999, 0.4073, 0.4445, 0.4497, 0.5144, 0.438, 0.5709, 0.5, 0.4445, 0.4497, 0.4968, 0.3339, 0.4976, 0.3393, 0.4445, 0.4497, 0.4976, 0.3393, 0.4999, 0.3444, 0.4445, 0.4497, 0.4999, 0.4073, 0.4976, 0.4124, 0.4445, 0.4497, 0.4976, 0.4124, 0.4968, 0.4178, 0.4445, 0.4497, 0.4968, 0.4178, 0.4976, 0.4232, 0.4445, 0.4497, 0.4976, 0.4232, 0.4999, 0.4283, 0.4445, 0.4497, 0.4999, 0.4283, 0.5037, 0.4326, 0.4445, 0.4497, 0.5037, 0.4326, 0.5086, 0.4359, 0.4445, 0.4497, 0.5086, 0.4359, 0.5144, 0.438, 0.004195, 0.06124, 0.004195, 0.0, 0.05459, 0.06124, 0.0714, 0.1513, 0.0714, 0.09705, 0.07518, 0.0927, 0.06648, 0.1479, 0.06648, 0.1004, 0.0714, 0.09705, 0.06648, 0.1479, 0.0714, 0.09705, 0.0714, 0.1513, 0.07518, 0.1556, 0.07518, 0.0927, 0.1307, 0.05034, 0.07518, 0.1556, 0.0714, 0.1513, 0.07518, 0.0927, 0.07755, 0.1607, 0.07518, 0.1556, 0.1307, 0.05034, 0.06074, 0.1458, 0.06648, 0.1004, 0.06648, 0.1479, 0.06074, 0.1458, 0.06074, 0.1025, 0.06648, 0.1004, 0.07836, 0.1661, 0.07755, 0.1607, 0.1307, 0.05034, 0.05459, 0.1451, 0.05459, 0.1032, 0.06074, 0.1025, 0.05459, 0.1451, 0.06074, 0.1025, 0.06074, 0.1458, 0.004195, 0.1451, 0.004195, 0.1032, 0.05459, 0.1032, 0.004195, 0.1451, 0.05459, 0.1032, 0.05459, 0.1451, 0.07518, 0.2395, 0.0714, 0.1809, 0.07518, 0.1766, 0.07518, 0.2395, 0.0714, 0.2352, 0.0714, 0.1809, 0.06648, 0.2318, 0.06648, 0.1843, 0.0714, 0.1809, 0.06648, 0.2318, 0.0714, 0.1809, 0.0714, 0.2352, 0.07755, 0.2446, 0.07518, 0.1766, 0.07755, 0.1715, 0.07755, 0.2446, 0.07518, 0.2395, 0.07518, 0.1766, 0.06074, 0.2297, 0.06074, 0.1864, 0.06648, 0.1843, 0.06074, 0.2297, 0.06648, 0.1843, 0.06648, 0.2318, 0.05459, 0.229, 0.05459, 0.1871, 0.06074, 0.1864, 0.05459, 0.229, 0.06074, 0.1864, 0.06074, 0.2297, 0.004195, 0.1871, 0.05459, 0.1871, 0.05459, 0.229, 0.004195, 0.229, 0.004195, 0.1871, 0.05459, 0.229, 0.07518, 0.3234, 0.0714, 0.3191, 0.0714, 0.2648, 0.07518, 0.3234, 0.0714, 0.2648, 0.07518, 0.2605, 0.06648, 0.3157, 0.0714, 0.2648, 0.0714, 0.3191, 0.06648, 0.3157, 0.06648, 0.2682, 0.0714, 0.2648, 0.06074, 0.3136, 0.05459, 0.271, 0.06074, 0.2703, 0.06074, 0.3136, 0.06074, 0.2703, 0.06648, 0.2682, 0.06074, 0.3136, 0.06648, 0.2682, 0.06648, 0.3157, 0.07755, 0.3285, 0.07518, 0.2605, 0.07755, 0.2554, 0.07755, 0.3285, 0.07518, 0.3234, 0.07518, 0.2605, 0.05459, 0.3129, 0.05459, 0.271, 0.06074, 0.3136, 0.004195, 0.3129, 0.004195, 0.271, 0.05459, 0.271, 0.004195, 0.3129, 0.05459, 0.271, 0.05459, 0.3129, 0.1307, 0.4497, 0.07518, 0.3444, 0.07755, 0.3393, 0.1307, 0.4497, 0.07755, 0.3393, 0.07836, 0.3339, 0.0714, 0.403, 0.0714, 0.3487, 0.07518, 0.3444, 0.07518, 0.4073, 0.07518, 0.3444, 0.1307, 0.4497, 0.07518, 0.4073, 0.0714, 0.403, 0.07518, 0.3444, 0.06648, 0.3996, 0.0714, 0.3487, 0.0714, 0.403, 0.06648, 0.3996, 0.06648, 0.3521, 0.0714, 0.3487, 0.07755, 0.4124, 0.07518, 0.4073, 0.1307, 0.4497, 0.06074, 0.3975, 0.06648, 0.3521, 0.06648, 0.3996, 0.06074, 0.3975, 0.06074, 0.3542, 0.06648, 0.3521, 0.07836, 0.4178, 0.07755, 0.4124, 0.1307, 0.4497, 0.05459, 0.3968, 0.06074, 0.3542, 0.06074, 0.3975, 0.05459, 0.3968, 0.05459, 0.3549, 0.06074, 0.3542, 0.07755, 0.4232, 0.07836, 0.4178, 0.1307, 0.4497, 0.07518, 0.4283, 0.07755, 0.4232, 0.1307, 0.4497, 0.0714, 0.4326, 0.07518, 0.4283, 0.1307, 0.4497, 0.06648, 0.4359, 0.0714, 0.4326, 0.1307, 0.4497, 0.06074, 0.438, 0.06648, 0.4359, 0.1307, 0.4497, 0.004195, 0.3968, 0.05459, 0.3549, 0.05459, 0.3968, 0.004195, 0.3968, 0.004195, 0.3549, 0.05459, 0.3549, 0.004195, 0.5, 0.4445, 0.4497, 0.5709, 0.5, 0.004195, 0.5, 0.1307, 0.4497, 0.4445, 0.4497, 0.004195, 0.5, 0.06074, 0.438, 0.1307, 0.4497, 0.004195, 0.5, 0.004195, 0.4388, 0.05459, 0.4388, 0.004195, 0.5, 0.05459, 0.4388, 0.06074, 0.438, 0.4445, 0.4497, 0.4445, 0.1091, 0.4968, 0.25, 0.4445, 0.4497, 0.4968, 0.25, 0.4976, 0.2554, 0.4445, 0.4497, 0.4976, 0.2554, 0.4976, 0.3285, 0.4445, 0.4497, 0.4976, 0.3285, 0.4968, 0.3339, 0.1307, 0.05034, 0.1307, 0.4497, 0.07836, 0.1661, 0.07836, 0.1661, 0.1307, 0.4497, 0.07755, 0.1715, 0.07755, 0.1715, 0.1307, 0.4497, 0.07755, 0.2446, 0.07755, 0.2446, 0.1307, 0.4497, 0.07836, 0.25, 0.07836, 0.25, 0.1307, 0.4497, 0.07755, 0.2554, 0.07755, 0.2554, 0.1307, 0.4497, 0.07755, 0.3285, 0.07755, 0.3285, 0.1307, 0.4497, 0.07836, 0.3339, 0.822, 0.4388, 0.8562, 0.4388, 0.8562, 0.5, 0.7136, 0.5, 0.822, 0.4388, 0.8562, 0.5, 0.822, 0.3968, 0.822, 0.4388, 0.7136, 0.5, 0.822, 0.3549, 0.8562, 0.3549, 0.8562, 0.3968, 0.822, 0.3549, 0.8562, 0.3968, 0.822, 0.3968, 0.822, 0.3549, 0.822, 0.3968, 0.7136, 0.5, 0.822, 0.3129, 0.822, 0.3549, 0.7136, 0.5, 0.822, 0.271, 0.8562, 0.271, 0.8562, 0.3129, 0.822, 0.271, 0.8562, 0.3129, 0.822, 0.3129, 0.822, 0.271, 0.822, 0.3129, 0.7136, 0.5, 0.822, 0.1871, 0.8562, 0.1871, 0.8562, 0.229, 0.822, 0.1871, 0.8562, 0.229, 0.822, 0.229, 0.822, 0.1032, 0.8562, 0.1032, 0.8562, 0.1451, 0.822, 0.1032, 0.8562, 0.1451, 0.822, 0.1451, 0.8562, 0.0, 0.8562, 0.06124, 0.822, 0.06124, 0.7136, 0.0, 0.822, 0.06124, 0.822, 0.1032, 0.7136, 0.0, 0.822, 0.1451, 0.822, 0.1871, 0.7136, 0.0, 0.822, 0.229, 0.822, 0.271, 0.7136, 0.0, 0.822, 0.1871, 0.822, 0.229, 0.7136, 0.0, 0.822, 0.271, 0.7136, 0.5, 0.7136, 0.0, 0.822, 0.1032, 0.822, 0.1451, 0.7136, 0.0, 0.8562, 0.0, 0.822, 0.06124, 1.0, 1.0, 0.0, 1.0, 0.0, 0.0, 1.0, 1.0, 0.0, 0.0, 1.0, 0.0, 0.8562, 0.0, 0.9988, 0.0, 0.9988, 0.5, 0.8562, 0.0, 0.9988, 0.5, 0.8562, 0.5, 0.9636, 0.1, 1.0, 1.0, 0.9636, 1.0, 1.0, 0.0, 1.0, 1.0, 0.9636, 0.1, 0.0, 0.0, 0.9636, 0.1, 0.0, 0.1, 0.0, 0.0, 1.0, 0.0, 0.9636, 0.1, 0.01704, 0.7412, 0.0, 1.0, 0.0, 1.0, 0.01704, 0.7412, 0.01704, 0.7412, 0.0, 1.0, 0.06699, 0.5, 0.06699, 0.5, 0.01704, 0.7412, 0.06699, 0.5, 0.01704, 0.7412, 0.01704, 0.7412, 0.1464, 0.2929, 0.1464, 0.2929, 0.06699, 0.5, 0.1464, 0.2929, 0.06699, 0.5, 0.06699, 0.5, 0.25, 0.134, 0.25, 0.134, 0.1464, 0.2929, 0.25, 0.134, 0.1464, 0.2929, 0.1464, 0.2929, 0.3706, 0.03407, 0.3706, 0.03407, 0.25, 0.134, 0.3706, 0.03407, 0.25, 0.134, 0.25, 0.134, 0.5, 0.0, 0.5, 0.0, 0.3706, 0.03407, 0.5, 0.0, 0.3706, 0.03407, 0.3706, 0.03407, 0.6294, 0.03407, 0.6294, 0.03407, 0.5, 0.0, 0.6294, 0.03407, 0.5, 0.0, 0.5, 0.0, 0.75, 0.134, 0.75, 0.134, 0.6294, 0.03407, 0.75, 0.134, 0.6294, 0.03407, 0.6294, 0.03407, 0.8536, 0.2929, 0.8536, 0.2929, 0.75, 0.134, 0.8536, 0.2929, 0.75, 0.134, 0.75, 0.134, 0.933, 0.5, 0.933, 0.5, 0.8536, 0.2929, 0.933, 0.5, 0.8536, 0.2929, 0.8536, 0.2929, 0.983, 0.7412, 0.983, 0.7412, 0.933, 0.5, 0.983, 0.7412, 0.933, 0.5, 0.933, 0.5, 1.0, 1.0, 1.0, 1.0, 0.983, 0.7412, 1.0, 1.0, 0.983, 0.7412, 0.983, 0.7412, 0.03636, 0.1, 1.0, 0.0, 1.0, 0.1, 0.03636, 0.1, 0.03636, 1.0, 0.0, 1.0, 0.0, 0.0, 0.03636, 0.1, 0.0, 1.0, 0.0, 0.0, 1.0, 0.0, 0.03636, 0.1, 0.9636, 0.1, 0.0, 0.0, 0.0, 0.1, 0.9636, 0.1, 0.9636, 1.0, 1.0, 1.0, 1.0, 0.0, 0.9636, 0.1, 1.0, 1.0, 1.0, 0.0, 0.0, 0.0, 0.9636, 0.1, 0.983, 0.2588, 1.0, 0.0, 1.0, 0.0, 0.983, 0.2588, 0.983, 0.2588, 1.0, 0.0, 0.933, 0.5, 0.933, 0.5, 0.983, 0.2588, 0.933, 0.5, 0.983, 0.2588, 0.983, 0.2588, 0.8536, 0.7071, 0.8536, 0.7071, 0.933, 0.5, 0.8536, 0.7071, 0.933, 0.5, 0.933, 0.5, 0.75, 0.866, 0.75, 0.866, 0.8536, 0.7071, 0.75, 0.866, 0.8536, 0.7071, 0.8536, 0.7071, 0.6294, 0.9659, 0.6294, 0.9659, 0.75, 0.866, 0.6294, 0.9659, 0.75, 0.866, 0.75, 0.866, 0.5, 1.0, 0.5, 1.0, 0.6294, 0.9659, 0.5, 1.0, 0.6294, 0.9659, 0.6294, 0.9659, 0.3706, 0.9659, 0.3706, 0.9659, 0.5, 1.0, 0.3706, 0.9659, 0.5, 1.0, 0.5, 1.0, 0.25, 0.866, 0.25, 0.866, 0.3706, 0.9659, 0.25, 0.866, 0.3706, 0.9659, 0.3706, 0.9659, 0.1464, 0.7071, 0.1464, 0.7071, 0.25, 0.866, 0.1464, 0.7071, 0.25, 0.866, 0.25, 0.866, 0.06699, 0.5, 0.06699, 0.5, 0.1464, 0.7071, 0.06699, 0.5, 0.1464, 0.7071, 0.1464, 0.7071, 0.01704, 0.2588, 0.01704, 0.2588, 0.06699, 0.5, 0.01704, 0.2588, 0.06699, 0.5, 0.06699, 0.5, 0.0, 0.0, 0.0, 0.0, 0.01704, 0.2588, 0.0, 0.0, 0.01704, 0.2588, 0.01704, 0.2588, 0.03636, 0.1, 0.0, 1.0, 0.03636, 1.0, 0.0, 0.0, 0.0, 1.0, 0.03636, 0.1, 1.0, 0.0, 0.03636, 0.1, 1.0, 0.1, 1.0, 0.0, 0.0, 0.0, 0.03636, 0.1, 0.9636, 0.1, 1.0, 1.0, 0.9636, 1.0, 1.0, 0.0, 1.0, 1.0, 0.9636, 0.1, 0.0, 0.0, 0.9636, 0.1, 0.0, 0.1, 0.0, 0.0, 1.0, 0.0, 0.9636, 0.1, 0.01704, 0.7412, 0.0, 1.0, 0.0, 1.0, 0.01704, 0.7412, 0.01704, 0.7412, 0.0, 1.0, 0.06699, 0.5, 0.06699, 0.5, 0.01704, 0.7412, 0.06699, 0.5, 0.01704, 0.7412, 0.01704, 0.7412, 0.1464, 0.2929, 0.1464, 0.2929, 0.06699, 0.5, 0.1464, 0.2929, 0.06699, 0.5, 0.06699, 0.5, 0.25, 0.134, 0.25, 0.134, 0.1464, 0.2929, 0.25, 0.134, 0.1464, 0.2929, 0.1464, 0.2929, 0.3706, 0.03407, 0.3706, 0.03407, 0.25, 0.134, 0.3706, 0.03407, 0.25, 0.134, 0.25, 0.134, 0.5, 0.0, 0.5, 0.0, 0.3706, 0.03407, 0.5, 0.0, 0.3706, 0.03407, 0.3706, 0.03407, 0.6294, 0.03407, 0.6294, 0.03407, 0.5, 0.0, 0.6294, 0.03407, 0.5, 0.0, 0.5, 0.0, 0.75, 0.134, 0.75, 0.134, 0.6294, 0.03407, 0.75, 0.134, 0.6294, 0.03407, 0.6294, 0.03407, 0.8536, 0.2929, 0.8536, 0.2929, 0.75, 0.134, 0.8536, 0.2929, 0.75, 0.134, 0.75, 0.134, 0.933, 0.5, 0.933, 0.5, 0.8536, 0.2929, 0.933, 0.5, 0.8536, 0.2929, 0.8536, 0.2929, 0.983, 0.7412, 0.983, 0.7412, 0.933, 0.5, 0.983, 0.7412, 0.933, 0.5, 0.933, 0.5, 1.0, 1.0, 1.0, 1.0, 0.983, 0.7412, 1.0, 1.0, 0.983, 0.7412, 0.983, 0.7412, 0.03636, 0.1, 1.0, 0.0, 1.0, 0.1, 0.03636, 0.1, 0.03636, 1.0, 0.0, 1.0, 0.0, 0.0, 0.03636, 0.1, 0.0, 1.0, 0.0, 0.0, 1.0, 0.0, 0.03636, 0.1, 0.9636, 0.1, 0.0, 0.0, 0.0, 0.1, 0.9636, 0.1, 0.9636, 1.0, 1.0, 1.0, 1.0, 0.0, 0.9636, 0.1, 1.0, 1.0, 1.0, 0.0, 0.0, 0.0, 0.9636, 0.1, 0.983, 0.2588, 1.0, 0.0, 1.0, 0.0, 0.983, 0.2588, 0.983, 0.2588, 1.0, 0.0, 0.933, 0.5, 0.933, 0.5, 0.983, 0.2588, 0.933, 0.5, 0.983, 0.2588, 0.983, 0.2588, 0.8536, 0.7071, 0.8536, 0.7071, 0.933, 0.5, 0.8536, 0.7071, 0.933, 0.5, 0.933, 0.5, 0.75, 0.866, 0.75, 0.866, 0.8536, 0.7071, 0.75, 0.866, 0.8536, 0.7071, 0.8536, 0.7071, 0.6294, 0.9659, 0.6294, 0.9659, 0.75, 0.866, 0.6294, 0.9659, 0.75, 0.866, 0.75, 0.866, 0.5, 1.0, 0.5, 1.0, 0.6294, 0.9659, 0.5, 1.0, 0.6294, 0.9659, 0.6294, 0.9659, 0.3706, 0.9659, 0.3706, 0.9659, 0.5, 1.0, 0.3706, 0.9659, 0.5, 1.0, 0.5, 1.0, 0.25, 0.866, 0.25, 0.866, 0.3706, 0.9659, 0.25, 0.866, 0.3706, 0.9659, 0.3706, 0.9659, 0.1464, 0.7071, 0.1464, 0.7071, 0.25, 0.866, 0.1464, 0.7071, 0.25, 0.866, 0.25, 0.866, 0.06699, 0.5, 0.06699, 0.5, 0.1464, 0.7071, 0.06699, 0.5, 0.1464, 0.7071, 0.1464, 0.7071, 0.01704, 0.2588, 0.01704, 0.2588, 0.06699, 0.5, 0.01704, 0.2588, 0.06699, 0.5, 0.06699, 0.5, 0.0, 0.0, 0.0, 0.0, 0.01704, 0.2588, 0.0, 0.0, 0.01704, 0.2588, 0.01704, 0.2588, 0.03636, 0.1, 0.0, 1.0, 0.03636, 1.0, 0.0, 0.0, 0.0, 1.0, 0.03636, 0.1, 1.0, 0.0, 0.03636, 0.1, 1.0, 0.1, 1.0, 0.0, 0.0, 0.0, 0.03636, 0.1, 0.9636, 0.1, 1.0, 1.0, 0.9636, 1.0, 1.0, 0.0, 1.0, 1.0, 0.9636, 0.1, 0.0, 0.0, 0.9636, 0.1, 0.0, 0.1, 0.0, 0.0, 1.0, 0.0, 0.9636, 0.1, 0.01704, 0.7412, 0.0, 1.0, 0.0, 1.0, 0.01704, 0.7412, 0.01704, 0.7412, 0.0, 1.0, 0.06699, 0.5, 0.06699, 0.5, 0.01704, 0.7412, 0.06699, 0.5, 0.01704, 0.7412, 0.01704, 0.7412, 0.1464, 0.2929, 0.1464, 0.2929, 0.06699, 0.5, 0.1464, 0.2929, 0.06699, 0.5, 0.06699, 0.5, 0.25, 0.134, 0.25, 0.134, 0.1464, 0.2929, 0.25, 0.134, 0.1464, 0.2929, 0.1464, 0.2929, 0.3706, 0.03407, 0.3706, 0.03407, 0.25, 0.134, 0.3706, 0.03407, 0.25, 0.134, 0.25, 0.134, 0.5, 0.0, 0.5, 0.0, 0.3706, 0.03407, 0.5, 0.0, 0.3706, 0.03407, 0.3706, 0.03407, 0.6294, 0.03407, 0.6294, 0.03407, 0.5, 0.0, 0.6294, 0.03407, 0.5, 0.0, 0.5, 0.0, 0.75, 0.134, 0.75, 0.134, 0.6294, 0.03407, 0.75, 0.134, 0.6294, 0.03407, 0.6294, 0.03407, 0.8536, 0.2929, 0.8536, 0.2929, 0.75, 0.134, 0.8536, 0.2929, 0.75, 0.134, 0.75, 0.134, 0.933, 0.5, 0.933, 0.5, 0.8536, 0.2929, 0.933, 0.5, 0.8536, 0.2929, 0.8536, 0.2929, 0.983, 0.7412, 0.983, 0.7412, 0.933, 0.5, 0.983, 0.7412, 0.933, 0.5, 0.933, 0.5, 1.0, 1.0, 1.0, 1.0, 0.983, 0.7412, 1.0, 1.0, 0.983, 0.7412, 0.983, 0.7412, 0.9636, 0.1, 0.0, 0.0, 0.0, 0.1, 0.9636, 0.1, 0.9636, 1.0, 1.0, 1.0, 1.0, 0.0, 0.9636, 0.1, 1.0, 1.0, 1.0, 0.0, 0.0, 0.0, 0.9636, 0.1, 0.9636, 0.1, 1.0, 1.0, 0.9636, 1.0, 1.0, 0.0, 1.0, 1.0, 0.9636, 0.1, 0.0, 0.0, 0.9636, 0.1, 0.0, 0.1, 0.0, 0.0, 1.0, 0.0, 0.9636, 0.1, 0.01704, 0.7412, 0.0, 1.0, 0.0, 1.0, 0.01704, 0.7412, 0.01704, 0.7412, 0.0, 1.0, 0.06699, 0.5, 0.06699, 0.5, 0.01704, 0.7412, 0.06699, 0.5, 0.01704, 0.7412, 0.01704, 0.7412, 0.1464, 0.2929, 0.1464, 0.2929, 0.06699, 0.5, 0.1464, 0.2929, 0.06699, 0.5, 0.06699, 0.5, 0.25, 0.134, 0.25, 0.134, 0.1464, 0.2929, 0.25, 0.134, 0.1464, 0.2929, 0.1464, 0.2929, 0.3706, 0.03407, 0.3706, 0.03407, 0.25, 0.134, 0.3706, 0.03407, 0.25, 0.134, 0.25, 0.134, 0.5, 0.0, 0.5, 0.0, 0.3706, 0.03407, 0.5, 0.0, 0.3706, 0.03407, 0.3706, 0.03407, 0.6294, 0.03407, 0.6294, 0.03407, 0.5, 0.0, 0.6294, 0.03407, 0.5, 0.0, 0.5, 0.0, 0.75, 0.134, 0.75, 0.134, 0.6294, 0.03407, 0.75, 0.134, 0.6294, 0.03407, 0.6294, 0.03407, 0.8536, 0.2929, 0.8536, 0.2929, 0.75, 0.134, 0.8536, 0.2929, 0.75, 0.134, 0.75, 0.134, 0.933, 0.5, 0.933, 0.5, 0.8536, 0.2929, 0.933, 0.5, 0.8536, 0.2929, 0.8536, 0.2929, 0.983, 0.7412, 0.983, 0.7412, 0.933, 0.5, 0.983, 0.7412, 0.933, 0.5, 0.933, 0.5, 1.0, 1.0, 1.0, 1.0, 0.983, 0.7412, 1.0, 1.0, 0.983, 0.7412, 0.983, 0.7412, 0.03636, 0.1, 1.0, 0.0, 1.0, 0.1, 0.03636, 0.1, 0.03636, 1.0, 0.0, 1.0, 0.0, 0.0, 0.03636, 0.1, 0.0, 1.0, 0.0, 0.0, 1.0, 0.0, 0.03636, 0.1, 0.9636, 0.1, 0.0, 0.0, 0.0, 0.1, 0.9636, 0.1, 0.9636, 1.0, 1.0, 1.0, 1.0, 0.0, 0.9636, 0.1, 1.0, 1.0, 1.0, 0.0, 0.0, 0.0, 0.9636, 0.1, 0.983, 0.2588, 1.0, 0.0, 1.0, 0.0, 0.983, 0.2588, 0.983, 0.2588, 1.0, 0.0, 0.933, 0.5, 0.933, 0.5, 0.983, 0.2588, 0.933, 0.5, 0.983, 0.2588, 0.983, 0.2588, 0.8536, 0.7071, 0.8536, 0.7071, 0.933, 0.5, 0.8536, 0.7071, 0.933, 0.5, 0.933, 0.5, 0.75, 0.866, 0.75, 0.866, 0.8536, 0.7071, 0.75, 0.866, 0.8536, 0.7071, 0.8536, 0.7071, 0.6294, 0.9659, 0.6294, 0.9659, 0.75, 0.866, 0.6294, 0.9659, 0.75, 0.866, 0.75, 0.866, 0.5, 1.0, 0.5, 1.0, 0.6294, 0.9659, 0.5, 1.0, 0.6294, 0.9659, 0.6294, 0.9659, 0.3706, 0.9659, 0.3706, 0.9659, 0.5, 1.0, 0.3706, 0.9659, 0.5, 1.0, 0.5, 1.0, 0.25, 0.866, 0.25, 0.866, 0.3706, 0.9659, 0.25, 0.866, 0.3706, 0.9659, 0.3706, 0.9659, 0.1464, 0.7071, 0.1464, 0.7071, 0.25, 0.866, 0.1464, 0.7071, 0.25, 0.866, 0.25, 0.866, 0.06699, 0.5, 0.06699, 0.5, 0.1464, 0.7071, 0.06699, 0.5, 0.1464, 0.7071, 0.1464, 0.7071, 0.01704, 0.2588, 0.01704, 0.2588, 0.06699, 0.5, 0.01704, 0.2588, 0.06699, 0.5, 0.06699, 0.5, 0.0, 0.0, 0.0, 0.0, 0.01704, 0.2588, 0.0, 0.0, 0.01704, 0.2588, 0.01704, 0.2588, 0.03636, 0.1, 0.0, 1.0, 0.03636, 1.0, 0.0, 0.0, 0.0, 1.0, 0.03636, 0.1, 1.0, 0.0, 0.03636, 0.1, 1.0, 0.1, 1.0, 0.0, 0.0, 0.0, 0.03636, 0.1, 0.9636, 0.1, 1.0, 1.0, 0.9636, 1.0, 1.0, 0.0, 1.0, 1.0, 0.9636, 0.1, 0.0, 0.0, 0.9636, 0.1, 0.0, 0.1, 0.0, 0.0, 1.0, 0.0, 0.9636, 0.1, 0.01704, 0.7412, 0.0, 1.0, 0.0, 1.0, 0.01704, 0.7412, 0.01704, 0.7412, 0.0, 1.0, 0.06699, 0.5, 0.06699, 0.5, 0.01704, 0.7412, 0.06699, 0.5, 0.01704, 0.7412, 0.01704, 0.7412, 0.1464, 0.2929, 0.1464, 0.2929, 0.06699, 0.5, 0.1464, 0.2929, 0.06699, 0.5, 0.06699, 0.5, 0.25, 0.134, 0.25, 0.134, 0.1464, 0.2929, 0.25, 0.134, 0.1464, 0.2929, 0.1464, 0.2929, 0.3706, 0.03407, 0.3706, 0.03407, 0.25, 0.134, 0.3706, 0.03407, 0.25, 0.134, 0.25, 0.134, 0.5, 0.0, 0.5, 0.0, 0.3706, 0.03407, 0.5, 0.0, 0.3706, 0.03407, 0.3706, 0.03407, 0.6294, 0.03407, 0.6294, 0.03407, 0.5, 0.0, 0.6294, 0.03407, 0.5, 0.0, 0.5, 0.0, 0.75, 0.134, 0.75, 0.134, 0.6294, 0.03407, 0.75, 0.134, 0.6294, 0.03407, 0.6294, 0.03407, 0.8536, 0.2929, 0.8536, 0.2929, 0.75, 0.134, 0.8536, 0.2929, 0.75, 0.134, 0.75, 0.134, 0.933, 0.5, 0.933, 0.5, 0.8536, 0.2929, 0.933, 0.5, 0.8536, 0.2929, 0.8536, 0.2929, 0.983, 0.7412, 0.983, 0.7412, 0.933, 0.5, 0.983, 0.7412, 0.933, 0.5, 0.933, 0.5, 1.0, 1.0, 1.0, 1.0, 0.983, 0.7412, 1.0, 1.0, 0.983, 0.7412, 0.983, 0.7412, 0.03636, 0.1, 1.0, 0.0, 1.0, 0.1, 0.03636, 0.1, 0.03636, 1.0, 0.0, 1.0, 0.0, 0.0, 0.03636, 0.1, 0.0, 1.0, 0.0, 0.0, 1.0, 0.0, 0.03636, 0.1, 0.9636, 0.1, 0.0, 0.0, 0.0, 0.1, 0.9636, 0.1, 0.9636, 1.0, 1.0, 1.0, 1.0, 0.0, 0.9636, 0.1, 1.0, 1.0, 1.0, 0.0, 0.0, 0.0, 0.9636, 0.1, 0.983, 0.2588, 1.0, 0.0, 1.0, 0.0, 0.983, 0.2588, 0.983, 0.2588, 1.0, 0.0, 0.933, 0.5, 0.933, 0.5, 0.983, 0.2588, 0.933, 0.5, 0.983, 0.2588, 0.983, 0.2588, 0.8536, 0.7071, 0.8536, 0.7071, 0.933, 0.5, 0.8536, 0.7071, 0.933, 0.5, 0.933, 0.5, 0.75, 0.866, 0.75, 0.866, 0.8536, 0.7071, 0.75, 0.866, 0.8536, 0.7071, 0.8536, 0.7071, 0.6294, 0.9659, 0.6294, 0.9659, 0.75, 0.866, 0.6294, 0.9659, 0.75, 0.866, 0.75, 0.866, 0.5, 1.0, 0.5, 1.0, 0.6294, 0.9659, 0.5, 1.0, 0.6294, 0.9659, 0.6294, 0.9659, 0.3706, 0.9659, 0.3706, 0.9659, 0.5, 1.0, 0.3706, 0.9659, 0.5, 1.0, 0.5, 1.0, 0.25, 0.866, 0.25, 0.866, 0.3706, 0.9659, 0.25, 0.866, 0.3706, 0.9659, 0.3706, 0.9659, 0.1464, 0.7071, 0.1464, 0.7071, 0.25, 0.866, 0.1464, 0.7071, 0.25, 0.866, 0.25, 0.866, 0.06699, 0.5, 0.06699, 0.5, 0.1464, 0.7071, 0.06699, 0.5, 0.1464, 0.7071, 0.1464, 0.7071, 0.01704, 0.2588, 0.01704, 0.2588, 0.06699, 0.5, 0.01704, 0.2588, 0.06699, 0.5, 0.06699, 0.5, 0.0, 0.0, 0.0, 0.0, 0.01704, 0.2588, 0.0, 0.0, 0.01704, 0.2588, 0.01704, 0.2588, 0.03636, 0.1, 0.0, 1.0, 0.03636, 1.0, 0.0, 0.0, 0.0, 1.0, 0.03636, 0.1, 1.0, 0.0, 0.03636, 0.1, 1.0, 0.1, 1.0, 0.0, 0.0, 0.0, 0.03636, 0.1, 0.5709, 1.0, 0.7136, 0.5, 0.7136, 1.0, 0.5709, 1.0, 0.5709, 0.5, 0.7136, 0.5, 0.0, 0.0, 1.0, 0.0, 1.0, 1.0, 0.0, 0.0, 1.0, 1.0, 0.0, 1.0, 1.0, 0.0, 0.0, 0.0, 0.0, 1.0, 1.0, 0.0, 0.0, 1.0, 1.0, 1.0, 1.0, 0.0, 0.0, 0.0, 0.0, 1.0, 1.0, 0.0, 0.0, 1.0, 1.0, 1.0, 0.0, 0.0, 1.0, 0.0, 1.0, 1.0, 0.0, 0.0, 1.0, 1.0, 0.0, 1.0, 0.0, 0.0, 1.0, 1.0, 1.0, 1.0, 0.0, 0.0, 1.0, 1.0, 0.0, 0.0, 0.8562, 0.5, 0.5709, 0.5, 0.8562, 0.0, 0.5709, 1.0, 0.7136, 0.5, 0.5709, 0.5, 1.0, 1.0, 0.0, 1.0, 0.0, 0.0, 1.0, 1.0, 0.0, 0.0, 1.0, 0.0, 1.0, 1.0, 0.0, 1.0, 0.0, 0.0, 1.0, 1.0, 0.0, 0.0, 1.0, 0.0, 1.0, 1.0, 0.0, 1.0, 0.0, 0.0, 1.0, 1.0, 0.0, 0.0, 1.0, 0.0, 1.0, 1.0, 0.0, 1.0, 0.0, 0.0, 1.0, 1.0, 0.0, 0.0, 1.0, 0.0, 0.0, 0.0, 1.0, 0.0, 1.0, 1.0, 0.0, 0.0, 1.0, 1.0, 0.0, 1.0, 0.0, 0.0, 1.0, 0.0, 1.0, 1.0, 0.0, 0.0, 1.0, 1.0, 0.0, 1.0, 0.0, 0.0, 1.0, 0.0, 1.0, 1.0, 0.0, 0.0, 1.0, 1.0, 0.0, 1.0, 0.0, 0.0, 1.0, 0.0, 1.0, 1.0, 0.0, 0.0, 1.0, 1.0, 0.0, 1.0, 0.0, 0.0, 1.0, 0.0, 1.0, 1.0, 0.0, 0.0, 1.0, 1.0, 0.0, 1.0, 0.3125, 0.0, 1.0, 0.0, 1.0, 1.0, 0.3125, 0.0, 1.0, 1.0, 0.3125, 1.0, 0.09153, 0.1464, 0.3125, 1.0, 0.2316, 0.983, 0.09153, 0.1464, 0.2316, 0.983, 0.1563, 0.933, 0.09153, 0.1464, 0.1563, 0.933, 0.09153, 0.8536, 0.09153, 0.1464, 0.09153, 0.8536, 0.04187, 0.75, 0.09153, 0.1464, 0.04187, 0.75, 0.01065, 0.6294, 0.09153, 0.1464, 0.01065, 0.6294, 0.0, 0.5, 0.09153, 0.1464, 0.0, 0.5, 0.01065, 0.3706, 0.09153, 0.1464, 0.01065, 0.3706, 0.04187, 0.25, 0.09153, 0.1464, 0.1563, 0.06699, 0.2316, 0.01704, 0.09153, 0.1464, 0.2316, 0.01704, 0.3125, 0.0, 0.09153, 0.1464, 0.3125, 0.0, 0.3125, 1.0, 1.0, 0.0, 0.0, 0.0, 0.0, 1.0, 1.0, 0.0, 0.0, 1.0, 1.0, 1.0, 0.9085, 0.1464, 0.7684, 0.01704, 0.8438, 0.06699, 0.6875, 1.0, 0.0, 1.0, 0.0, 0.0, 0.6875, 1.0, 0.0, 0.0, 0.6875, 0.0, 0.9085, 0.8536, 0.6875, 0.0, 0.7684, 0.01704, 0.9085, 0.8536, 0.9085, 0.1464, 0.9581, 0.25, 0.9085, 0.8536, 0.9581, 0.25, 0.9894, 0.3706, 0.9085, 0.8536, 0.9894, 0.3706, 1.0, 0.5, 0.9085, 0.8536, 1.0, 0.5, 0.9894, 0.6294, 0.9085, 0.8536, 0.9894, 0.6294, 0.9581, 0.75, 0.9085, 0.8536, 0.8438, 0.933, 0.7684, 0.983, 0.9085, 0.8536, 0.7684, 0.983, 0.6875, 1.0, 0.9085, 0.8536, 0.7684, 0.01704, 0.9085, 0.1464, 0.9085, 0.8536, 0.6875, 1.0, 0.6875, 0.0, 0.0, 0.0, 1.0, 0.0, 1.0, 1.0, 0.0, 0.0, 1.0, 1.0, 0.0, 1.0, 0.3125, 0.0, 1.0, 0.0, 1.0, 1.0, 0.3125, 0.0, 1.0, 1.0, 0.3125, 1.0, 0.09153, 0.1464, 0.3125, 1.0, 0.2316, 0.983, 0.09153, 0.1464, 0.2316, 0.983, 0.1563, 0.933, 0.09153, 0.1464, 0.1563, 0.933, 0.09153, 0.8536, 0.09153, 0.1464, 0.09153, 0.8536, 0.04187, 0.75, 0.09153, 0.1464, 0.04187, 0.75, 0.01065, 0.6294, 0.09153, 0.1464, 0.01065, 0.6294, 0.0, 0.5, 0.09153, 0.1464, 0.0, 0.5, 0.01065, 0.3706, 0.09153, 0.1464, 0.01065, 0.3706, 0.04187, 0.25, 0.09153, 0.1464, 0.1563, 0.06699, 0.2316, 0.01704, 0.09153, 0.1464, 0.2316, 0.01704, 0.3125, 0.0, 0.09153, 0.1464, 0.3125, 0.0, 0.3125, 1.0, 1.0, 0.0, 0.0, 0.0, 0.0, 1.0, 1.0, 0.0, 0.0, 1.0, 1.0, 1.0, 0.9085, 0.1464, 0.7684, 0.01704, 0.8438, 0.06699, 0.6875, 1.0, 0.0, 1.0, 0.0, 0.0, 0.6875, 1.0, 0.0, 0.0, 0.6875, 0.0, 0.9085, 0.8536, 0.6875, 0.0, 0.7684, 0.01704, 0.9085, 0.8536, 0.9085, 0.1464, 0.9581, 0.25, 0.9085, 0.8536, 0.9581, 0.25, 0.9894, 0.3706, 0.9085, 0.8536, 0.9894, 0.3706, 1.0, 0.5, 0.9085, 0.8536, 1.0, 0.5, 0.9894, 0.6294, 0.9085, 0.8536, 0.9894, 0.6294, 0.9581, 0.75, 0.9085, 0.8536, 0.8438, 0.933, 0.7684, 0.983, 0.9085, 0.8536, 0.7684, 0.983, 0.6875, 1.0, 0.9085, 0.8536, 0.7684, 0.01704, 0.9085, 0.1464, 0.9085, 0.8536, 0.6875, 1.0, 0.6875, 0.0, 0.0, 0.0, 1.0, 0.0, 1.0, 1.0, 0.0, 0.0, 1.0, 1.0, 0.0, 1.0, 0.09153, 0.8536, 0.2316, 0.983, 0.1563, 0.933, 0.3125, 0.0, 1.0, 0.0, 1.0, 1.0, 0.3125, 0.0, 1.0, 1.0, 0.3125, 1.0, 0.09153, 0.1464, 0.3125, 1.0, 0.2316, 0.983, 0.09153, 0.1464, 0.09153, 0.8536, 0.04187, 0.75, 0.09153, 0.1464, 0.04187, 0.75, 0.01065, 0.6294, 0.09153, 0.1464, 0.01065, 0.6294, 0.0, 0.5, 0.09153, 0.1464, 0.0, 0.5, 0.01065, 0.3706, 0.09153, 0.1464, 0.01065, 0.3706, 0.04187, 0.25, 0.09153, 0.1464, 0.1563, 0.06699, 0.2316, 0.01704, 0.09153, 0.1464, 0.2316, 0.01704, 0.3125, 0.0, 0.09153, 0.1464, 0.2316, 0.983, 0.09153, 0.8536, 0.09153, 0.1464, 0.3125, 0.0, 0.3125, 1.0, 1.0, 0.0, 0.0, 0.0, 0.0, 1.0, 1.0, 0.0, 0.0, 1.0, 1.0, 1.0, 0.3125, 0.0, 1.0, 0.0, 1.0, 1.0, 0.3125, 0.0, 1.0, 1.0, 0.3125, 1.0, 0.09153, 0.1464, 0.3125, 1.0, 0.2316, 0.983, 0.09153, 0.1464, 0.2316, 0.983, 0.1563, 0.933, 0.09153, 0.1464, 0.1563, 0.933, 0.09153, 0.8536, 0.09153, 0.1464, 0.09153, 0.8536, 0.04187, 0.75, 0.09153, 0.1464, 0.04187, 0.75, 0.01065, 0.6294, 0.09153, 0.1464, 0.01065, 0.6294, 0.0, 0.5, 0.09153, 0.1464, 0.0, 0.5, 0.01065, 0.3706, 0.09153, 0.1464, 0.01065, 0.3706, 0.04187, 0.25, 0.09153, 0.1464, 0.1563, 0.06699, 0.2316, 0.01704, 0.09153, 0.1464, 0.2316, 0.01704, 0.3125, 0.0, 0.09153, 0.1464, 0.3125, 0.0, 0.3125, 1.0, 1.0, 0.0, 0.0, 0.0, 0.0, 1.0, 1.0, 0.0, 0.0, 1.0, 1.0, 1.0, 0.9085, 0.1464, 0.7684, 0.01704, 0.8438, 0.06699, 0.6875, 1.0, 0.0, 1.0, 0.0, 0.0, 0.6875, 1.0, 0.0, 0.0, 0.6875, 0.0, 0.9085, 0.8536, 0.6875, 0.0, 0.7684, 0.01704, 0.9085, 0.8536, 0.9085, 0.1464, 0.9581, 0.25, 0.9085, 0.8536, 0.9581, 0.25, 0.9894, 0.3706, 0.9085, 0.8536, 0.9894, 0.3706, 1.0, 0.5, 0.9085, 0.8536, 1.0, 0.5, 0.9894, 0.6294, 0.9085, 0.8536, 0.9894, 0.6294, 0.9581, 0.75, 0.9085, 0.8536, 0.8438, 0.933, 0.7684, 0.983, 0.9085, 0.8536, 0.7684, 0.983, 0.6875, 1.0, 0.9085, 0.8536, 0.7684, 0.01704, 0.9085, 0.1464, 0.9085, 0.8536, 0.6875, 1.0, 0.6875, 0.0, 0.0, 0.0, 1.0, 0.0, 1.0, 1.0, 0.0, 0.0, 1.0, 1.0, 0.0, 1.0, 0.3125, 0.0, 1.0, 0.0, 1.0, 1.0, 0.3125, 0.0, 1.0, 1.0, 0.3125, 1.0, 0.09153, 0.1464, 0.3125, 1.0, 0.2316, 0.983, 0.09153, 0.1464, 0.2316, 0.983, 0.1563, 0.933, 0.09153, 0.1464, 0.1563, 0.933, 0.09153, 0.8536, 0.09153, 0.1464, 0.09153, 0.8536, 0.04187, 0.75, 0.09153, 0.1464, 0.04187, 0.75, 0.01065, 0.6294, 0.09153, 0.1464, 0.01065, 0.6294, 0.0, 0.5, 0.09153, 0.1464, 0.0, 0.5, 0.01065, 0.3706, 0.09153, 0.1464, 0.01065, 0.3706, 0.04187, 0.25, 0.09153, 0.1464, 0.1563, 0.06699, 0.2316, 0.01704, 0.09153, 0.1464, 0.2316, 0.01704, 0.3125, 0.0, 0.09153, 0.1464, 0.3125, 0.0, 0.3125, 1.0, 1.0, 0.0, 0.0, 0.0, 0.0, 1.0, 1.0, 0.0, 0.0, 1.0, 1.0, 1.0, 0.9085, 0.1464, 0.7684, 0.01704, 0.8438, 0.06699, 0.6875, 1.0, 0.0, 1.0, 0.0, 0.0, 0.6875, 1.0, 0.0, 0.0, 0.6875, 0.0, 0.9085, 0.8536, 0.6875, 0.0, 0.7684, 0.01704, 0.9085, 0.8536, 0.9085, 0.1464, 0.9581, 0.25, 0.9085, 0.8536, 0.9581, 0.25, 0.9894, 0.3706, 0.9085, 0.8536, 0.9894, 0.3706, 1.0, 0.5, 0.9085, 0.8536, 1.0, 0.5, 0.9894, 0.6294, 0.9085, 0.8536, 0.9894, 0.6294, 0.9581, 0.75, 0.9085, 0.8536, 0.8438, 0.933, 0.7684, 0.983, 0.9085, 0.8536, 0.7684, 0.983, 0.6875, 1.0, 0.9085, 0.8536, 0.7684, 0.01704, 0.9085, 0.1464, 0.9085, 0.8536, 0.6875, 1.0, 0.6875, 0.0, 0.0, 0.0, 1.0, 0.0, 1.0, 1.0, 0.0, 0.0, 1.0, 1.0, 0.0, 1.0, 0.0, 0.8529, 9.542e-08, 0.0, 0.6933, 1.908e-07, 0.6933, 1.0, 0.1471, 1.0, 0.0, 0.8529, 0.6933, 1.0, 0.0, 0.8529, 0.6933, 1.908e-07, 1.0, 0.5, 1.0, 1.0, 0.9688, 1.0, 0.9688, 0.5, 0.9688, 0.5, 0.9688, 1.0, 0.9375, 1.0, 0.9375, 0.5, 0.9375, 0.5, 0.9375, 1.0, 0.9062, 1.0, 0.9062, 0.5, 0.9062, 0.5, 0.9062, 1.0, 0.875, 1.0, 0.875, 0.5, 0.875, 0.5, 0.875, 1.0, 0.8438, 1.0, 0.8438, 0.5, 0.8438, 0.5, 0.8438, 1.0, 0.8125, 1.0, 0.8125, 0.5, 0.8125, 0.5, 0.8125, 1.0, 0.7812, 1.0, 0.7812, 0.5, 0.7812, 0.5, 0.7812, 1.0, 0.75, 1.0, 0.75, 0.5, 0.75, 0.5, 0.75, 1.0, 0.7188, 1.0, 0.7188, 0.5, 0.7188, 0.5, 0.7188, 1.0, 0.6875, 1.0, 0.6875, 0.5, 0.6875, 0.5, 0.6875, 1.0, 0.6562, 1.0, 0.6562, 0.5, 0.6562, 0.5, 0.6562, 1.0, 0.625, 1.0, 0.625, 0.5, 0.625, 0.5, 0.625, 1.0, 0.5938, 1.0, 0.5938, 0.5, 0.5938, 0.5, 0.5938, 1.0, 0.5625, 1.0, 0.5625, 0.5, 0.5625, 0.5, 0.5625, 1.0, 0.5312, 1.0, 0.5312, 0.5, 0.5312, 0.5, 0.5312, 1.0, 0.5, 1.0, 0.5, 0.5, 0.5, 0.5, 0.5, 1.0, 0.4688, 1.0, 0.4688, 0.5, 0.4688, 0.5, 0.4688, 1.0, 0.4375, 1.0, 0.4375, 0.5, 0.4375, 0.5, 0.4375, 1.0, 0.4062, 1.0, 0.4062, 0.5, 0.4062, 0.5, 0.4062, 1.0, 0.375, 1.0, 0.375, 0.5, 0.375, 0.5, 0.375, 1.0, 0.3438, 1.0, 0.3438, 0.5, 0.3438, 0.5, 0.3438, 1.0, 0.3125, 1.0, 0.3125, 0.5, 0.3125, 0.5, 0.3125, 1.0, 0.2812, 1.0, 0.2812, 0.5, 0.2812, 0.5, 0.2812, 1.0, 0.25, 1.0, 0.25, 0.5, 0.25, 0.5, 0.25, 1.0, 0.2188, 1.0, 0.2188, 0.5, 0.2188, 0.5, 0.2188, 1.0, 0.1875, 1.0, 0.1875, 0.5, 0.1875, 0.5, 0.1875, 1.0, 0.1562, 1.0, 0.1562, 0.5, 0.1562, 0.5, 0.1562, 1.0, 0.125, 1.0, 0.125, 0.5, 0.125, 0.5, 0.125, 1.0, 0.09375, 1.0, 0.09375, 0.5, 0.09375, 0.5, 0.09375, 1.0, 0.0625, 1.0, 0.0625, 0.5, 0.2968, 0.4854, 0.25, 0.49, 0.2032, 0.4854, 0.1582, 0.4717, 0.1167, 0.4496, 0.08029, 0.4197, 0.05045, 0.3833, 0.02827, 0.3418, 0.01461, 0.2968, 0.01, 0.25, 0.01461, 0.2032, 0.02827, 0.1582, 0.05045, 0.1167, 0.08029, 0.08029, 0.1167, 0.05045, 0.1582, 0.02827, 0.2032, 0.01461, 0.25, 0.01, 0.2968, 0.01461, 0.3418, 0.02827, 0.3833, 0.05045, 0.4197, 0.08029, 0.4496, 0.1167, 0.4717, 0.1582, 0.4854, 0.2032, 0.49, 0.25, 0.4854, 0.2968, 0.4717, 0.3418, 0.4496, 0.3833, 0.4197, 0.4197, 0.3833, 0.4496, 0.3418, 0.4717, 0.0625, 0.5, 0.0625, 1.0, 0.03125, 1.0, 0.03125, 0.5, 0.03125, 0.5, 0.03125, 1.0, 0.0, 1.0, 0.0, 0.5, 0.75, 0.49, 0.7968, 0.4854, 0.8418, 0.4717, 0.8833, 0.4496, 0.9197, 0.4197, 0.9496, 0.3833, 0.9717, 0.3418, 0.9854, 0.2968, 0.99, 0.25, 0.9854, 0.2032, 0.9717, 0.1582, 0.9496, 0.1167, 0.9197, 0.08029, 0.8833, 0.05045, 0.8418, 0.02827, 0.7968, 0.01461, 0.75, 0.01, 0.7032, 0.01461, 0.6582, 0.02827, 0.6167, 0.05045, 0.5803, 0.08029, 0.5504, 0.1167, 0.5283, 0.1582, 0.5146, 0.2032, 0.51, 0.25, 0.5146, 0.2968, 0.5283, 0.3418, 0.5504, 0.3833, 0.5803, 0.4197, 0.6167, 0.4496, 0.6582, 0.4717, 0.7032, 0.4854])
me_shape_9_indexedfaceset_001.materials.append(mat_plastic_chip)
me_shape_9_indexedfaceset_001.materials.append(mat_metal_pins)
me_shape_9_indexedfaceset_001.materials.append(mat_white_markings)
me_shape_9_indexedfaceset_001.update()

# ---- objects
ob_shape_9_indexedfaceset = bpy.data.objects.new('SHAPE_9_IndexedFaceSet', me_shape_9_indexedfaceset_001)

# ---- transforms, parenting, visibility, modifiers, constraints
ob_shape_9_indexedfaceset.location = (0.0, 0.0, 0.0)

# ---- collection membership
col_collection.objects.link(ob_shape_9_indexedfaceset)

# ---- scene / render settings (as saved in the file)
scene.frame_start = 1; scene.frame_end = 250; scene.frame_set(1)
scene.render.engine = 'BLENDER_EEVEE_NEXT'
scene.cycles.sampling_pattern = 'TABULATED_SOBOL'
scene.cycles.use_light_tree = False
scene.eevee.ray_tracing_options.trace_max_roughness = 0.0
scene.view_settings.view_transform = 'Filmic'
bpy.context.view_layer.update()

# ---- added for rendering (the .blend has no active camera and no usable light): camera, sun
cam_auto = bpy.data.cameras.new('AutoCamera')
cam_auto.lens = 50.0
cam_auto.sensor_width = 36.0
cam_auto.clip_end = 1000.0
ob_auto_camera = bpy.data.objects.new('AutoCamera', cam_auto)
scene.collection.objects.link(ob_auto_camera)
ob_auto_camera.location = (3.39691, -4.07629, 3.10453)
ob_auto_camera.rotation_euler = (1.09748, -7.21219e-08, 0.694738)
scene.camera = ob_auto_camera
light_auto_sun = bpy.data.lights.new('AutoSun', 'SUN')
light_auto_sun.energy = 3.0
light_auto_sun.angle = 0.0523599
ob_auto_sun = bpy.data.objects.new('AutoSun', light_auto_sun)
scene.collection.objects.link(ob_auto_sun)
ob_auto_sun.rotation_euler = (0.872665, 0.174533, 0.523599)
bpy.context.view_layer.update()
